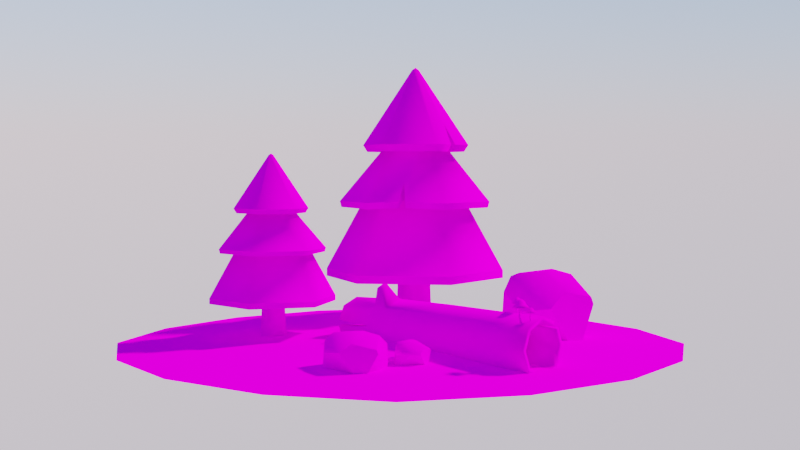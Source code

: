 # Source: Starting_Scene.blend  (saved by Blender 4.0.36; exported with 4.5.12 LTS)
import bpy
from mathutils import Matrix  # noqa: F401  (used for matrix-valued properties, if any)

bpy.ops.wm.read_factory_settings(use_empty=True)
scene = bpy.context.scene
scene.name = 'Scene'

# ---- collections
col_scene = bpy.data.collections.new('Scene'); scene.collection.children.link(col_scene)
col_assets = bpy.data.collections.new('Assets'); scene.collection.children.link(col_assets)

# ---- images (referenced by path relative to the original .blend; pixels are not part of the script)
import os
ASSET_DIR = os.environ.get("B2B_ASSET_DIR", "")  # directory of the original .blend (textures are referenced by path, not embedded)
HERE = os.path.dirname(os.path.abspath(__file__))  # packed textures are extracted next to this script under _unpacked/

def load_image(name, relpath, width, height, colorspace="sRGB"):
    """Load a texture the original file referenced (path relative to the .blend, or extracted next to this script)."""
    p = next((c for c in (os.path.join(HERE, relpath), os.path.join(ASSET_DIR, relpath)) if relpath and os.path.exists(c)), "")
    if p:
        img = bpy.data.images.load(p, check_existing=True)
        img.name = name
    else:  # same state as the original file: an image datablock whose file is absent (Cycles renders it pink)
        img = bpy.data.images.new(name, width, height)
        img.source = "FILE"
        img.filepath = "//" + (relpath or name)
    img.colorspace_settings.name = colorspace
    return img
img_scene_texture_png = load_image('Scene_Texture.png', 'Scene_Texture.png', 1024, 1024, 'sRGB')

# ---- materials (node trees are filled in below, after node groups)
mat_material = bpy.data.materials.new('Material')
mat_material.use_transparent_shadow = False

# ---- material node trees
mat_material.use_nodes = True; mat_material.node_tree.nodes.clear()
_N = mat_material.node_tree.nodes; _L = mat_material.node_tree.links
n0 = _N.new('ShaderNodeBsdfPrincipled'); n0.name = 'Principled BSDF'; n0.location = (10, 300)
n0.inputs[2].default_value = 1.0
n0.inputs[3].default_value = 1.45
n0.inputs[13].default_value = 0.0
n1 = _N.new('ShaderNodeOutputMaterial'); n1.name = 'Material Output'; n1.location = (300, 300)
n2 = _N.new('ShaderNodeTexImage'); n2.name = 'Image Texture'; n2.location = (-280, 280)
n2.image = img_scene_texture_png
_L.new(n0.outputs[0], n1.inputs[0])
_L.new(n2.outputs[0], n0.inputs[0])
n1.is_active_output = True

# ---- world
world_world = bpy.data.worlds.new('World'); scene.world = world_world
world_world.use_nodes = True; world_world.node_tree.nodes.clear()
_N = world_world.node_tree.nodes; _L = world_world.node_tree.links
n0 = _N.new('ShaderNodeOutputWorld'); n0.name = 'World Output'; n0.location = (300, 300)
n1 = _N.new('ShaderNodeTexSky'); n1.name = 'Sky Texture'; n1.location = (-3, 147)
n1.sky_type = 'PREETHAM'
n1.sun_direction = (-0.03077, 0.4154, 0.9091)
n1.turbidity = 2.1
n2 = _N.new('ShaderNodeBackground'); n2.name = 'Background'; n2.location = (10, 300)
n2.inputs[0].default_value = (0.797, 0.4408, 0.5756, 1.0)
_L.new(n1.outputs[0], n0.inputs[0])
n0.is_active_output = True
world_world.color = (0.05088, 0.05088, 0.05088)
world_world.use_sun_shadow = False
world_world.sun_shadow_jitter_overblur = 0.0

# ---- cameras
cam_camera = bpy.data.cameras.new('Camera')

# ---- lights
light_sun = bpy.data.lights.new('Sun', 'SUN')
light_sun.color = (1.0, 0.824, 0.5726)
light_sun.transmission_factor = 0.0
light_sun.angle = 0.06981
light_sun.energy = 7.0
light_sun.shadow_soft_size = 0.125

# ---- meshes
me_fir_tree_01 = bpy.data.meshes.new('Fir_Tree_01')
me_fir_tree_01.from_pydata([(0.0, 1.0, 0.2661), (-0.866, 0.5, 0.2661), (-0.866, -0.5, 0.2661), (8.742e-08, -1.0, 0.2661), (0.866, -0.5, 0.2661), (0.866, 0.5, 0.2661), (0.0, 1.0, 0.3367), (-0.866, 0.5, 0.3367), (-0.866, -0.5, 0.3367), (8.742e-08, -1.0, 0.3367), (0.866, -0.5, 0.3367), (0.866, 0.5, 0.3367), (1.062e-08, 0.5145, 1.047), (-0.4455, 0.2572, 1.047), (-0.4455, -0.2572, 1.047), (5.559e-08, -0.5145, 1.047), (0.4455, -0.2572, 1.047), (0.4455, 0.2572, 1.047), (-1.133e-09, 0.8296, 0.8986), (-0.7185, 0.4148, 0.8986), (-0.7185, -0.4148, 0.8986), (7.14e-08, -0.8296, 0.8986), (0.7185, -0.4148, 0.8986), (0.7185, 0.4148, 0.8986), (0.6982, -0.002033, 0.9097), (0.6982, -0.07935, 0.9097), (0.5732, -0.03531, 0.9779), (-0.004936, 0.8486, 0.9532), (-0.7396, 0.4245, 0.9532), (-0.7396, -0.4239, 0.9532), (-0.004936, -0.848, 0.9532), (0.7297, -0.4239, 0.9532), (0.7297, 0.4245, 0.9532), (0.709, -0.001786, 0.9645), (0.709, -0.08085, 0.9645), (0.5812, -0.03581, 1.13), (0.02342, 0.2941, 1.513), (-0.2144, 0.1568, 1.513), (-0.2144, -0.1179, 1.513), (0.02342, -0.2552, 1.513), (0.2613, -0.1179, 1.513), (0.2613, 0.1568, 1.513), (0.02342, 0.5649, 1.401), (-0.449, 0.2922, 1.401), (-0.449, -0.2533, 1.401), (0.02342, -0.5261, 1.401), (0.4959, -0.2533, 1.401), (0.4959, 0.2922, 1.401), (0.02342, 0.05754, 2.137), (-0.009586, 0.03848, 2.137), (-0.009586, 0.0003639, 2.137), (0.02342, -0.01869, 2.137), (0.05643, 0.0003639, 2.137), (0.05643, 0.03848, 2.137), (0.5377, -0.2775, 1.462), (0.5377, 0.3163, 1.462), (0.02342, -0.5744, 1.462), (-0.4909, 0.3163, 1.462), (-0.4909, -0.2775, 1.462), (0.02342, 0.6133, 1.462), (0.3163, 0.4442, 1.462), (0.2445, 0.4856, 1.462), (0.2186, 0.4523, 1.401), (0.2936, 0.4089, 1.401), (0.208, 0.3558, 1.645), (0.2062, 0.352, 1.446), (0.02342, 0.01942, 2.159), (3.008e-08, 0.16, 0.7435), (-0.1386, 0.08, 0.7435), (-0.1386, -0.08, 0.7435), (4.406e-08, -0.16, 0.7435), (0.1386, -0.08, 0.7435), (0.1386, 0.08, 0.7435), (2.88e-08, 0.2035, -0.19), (-0.1763, 0.1018, -0.19), (-0.1763, -0.1018, -0.19), (4.659e-08, -0.2035, -0.19), (0.1763, -0.1018, -0.19), (0.1763, 0.1018, -0.19)], [], [(5, 11, 10, 4), (3, 9, 8, 2), (1, 7, 6, 0), (0, 6, 11, 5), (4, 10, 9, 3), (2, 8, 7, 1), (11, 17, 16, 10), (9, 15, 14, 8), (7, 13, 12, 6), (6, 12, 17, 11), (10, 16, 15, 9), (8, 14, 13, 7), (16, 22, 21, 15), (14, 20, 19, 13), (16, 26, 25, 22), (15, 21, 20, 14), (13, 19, 18, 12), (12, 18, 23, 17), (17, 26, 16), (23, 24, 26, 17), (22, 31, 30, 21), (19, 28, 27, 18), (26, 35, 34, 25), (25, 34, 31, 22), (20, 29, 28, 19), (24, 33, 35, 26), (18, 27, 32, 23), (23, 32, 33, 24), (21, 30, 29, 20), (27, 36, 41, 32), (31, 40, 39, 30), (29, 38, 37, 28), (31, 34, 35, 40), (40, 35, 41), (30, 39, 38, 29), (28, 37, 36, 27), (33, 32, 41, 35), (41, 47, 46, 40), (39, 45, 44, 38), (37, 43, 42, 36), (36, 42, 62, 65, 63, 47, 41), (40, 46, 45, 39), (38, 44, 43, 37), (55, 53, 52, 54), (54, 52, 51, 56), (58, 50, 49, 57), (53, 55, 60, 64), (56, 51, 50, 58), (57, 49, 48, 59), (43, 57, 59, 42), (45, 56, 58, 44), (42, 59, 61, 62), (44, 58, 57, 43), (46, 54, 56, 45), (47, 55, 54, 46), (65, 64, 60, 63), (64, 65, 62, 61), (60, 55, 47, 63), (48, 66, 53), (51, 66, 50), (49, 66, 48), (53, 66, 52), (52, 66, 51), (50, 66, 49), (48, 53, 64), (59, 48, 64, 61), (1, 0, 67, 68), (0, 5, 72, 67), (4, 3, 70, 71), (2, 1, 68, 69), (5, 4, 71, 72), (3, 2, 69, 70), (68, 67, 73, 74), (67, 72, 78, 73), (71, 70, 76, 77), (69, 68, 74, 75), (72, 71, 77, 78), (70, 69, 75, 76)])
me_fir_tree_01.polygons.foreach_set('use_smooth', [True] * 78)
_k = set([(0, 1), (0, 5), (1, 2), (2, 3), (3, 4), (4, 5), (6, 7), (6, 11), (7, 8), (8, 9), (9, 10), (10, 11), (18, 19), (18, 23), (19, 20), (20, 21), (21, 22), (22, 25), (23, 24), (24, 26), (25, 26), (27, 28), (27, 32), (28, 29), (29, 30), (30, 31), (31, 34), (32, 33), (33, 35), (34, 35), (42, 43), (42, 62), (43, 44), (44, 45), (45, 46), (46, 47), (47, 63), (54, 55), (54, 56), (55, 60), (56, 58), (57, 58), (57, 59), (59, 61), (60, 64), (61, 64), (62, 65), (63, 65), (67, 68), (67, 72), (68, 69), (69, 70), (70, 71), (71, 72), (73, 74), (73, 78), (74, 75), (75, 76), (76, 77), (77, 78)])
me_fir_tree_01.attributes.new('sharp_edge', 'BOOLEAN', 'EDGE').data.foreach_set('value', [ (min(e.vertices), max(e.vertices)) in _k for e in me_fir_tree_01.edges])
_uv = me_fir_tree_01.uv_layers.new(name='UVMap')
_uv.uv.foreach_set('vector', [0.9049, 0.2652, 0.9049, 0.3271, 0.9589, 0.3271, 0.9589, 0.2652, 0.9255, 0.2652, 0.9255, 0.3271, 0.8382, 0.3271, 0.8382, 0.2652, 0.7843, 0.2652, 0.7843, 0.3271, 0.8176, 0.3271, 0.8176, 0.2652, 0.8176, 0.2652, 0.8176, 0.3271, 0.9049, 0.3271, 0.9049, 0.2652, 0.9589, 0.2652, 0.9589, 0.3271, 0.9255, 0.3271, 0.9255, 0.2652, 0.8382, 0.2652, 0.8382, 0.3271, 0.7843, 0.3271, 0.7843, 0.2652, 0.9049, 0.3271, 0.8887, 0.951, 0.9165, 0.951, 0.9589, 0.3271, 0.9255, 0.3271, 0.8993, 0.951, 0.8544, 0.951, 0.8382, 0.3271, 0.7843, 0.3271, 0.8267, 0.951, 0.8438, 0.951, 0.8176, 0.3271, 0.8176, 0.3271, 0.8438, 0.951, 0.8887, 0.951, 0.9049, 0.3271, 0.9589, 0.3271, 0.9165, 0.951, 0.8993, 0.951, 0.9255, 0.3271, 0.8382, 0.3271, 0.8544, 0.951, 0.8267, 0.951, 0.7843, 0.3271, 0.9441, 0.4424, 0.9843, 0.271, 0.9439, 0.271, 0.9191, 0.4424, 0.8535, 0.4424, 0.8381, 0.271, 0.7728, 0.271, 0.8129, 0.4424, 0.9441, 0.4424, 0.9396, 0.3623, 0.9558, 0.2838, 0.9843, 0.271, 0.9191, 0.4424, 0.9439, 0.271, 0.8381, 0.271, 0.8535, 0.4424, 0.8129, 0.4424, 0.7728, 0.271, 0.8132, 0.271, 0.838, 0.4424, 0.838, 0.4424, 0.8132, 0.271, 0.9189, 0.271, 0.9036, 0.4424, 0.0, 0.0, 0.0, 0.0, 0.0, 0.0, 0.9189, 0.271, 0.9497, 0.2838, 0.9396, 0.3623, 0.9036, 0.4424, 0.9843, 0.271, 0.9862, 0.3339, 0.9449, 0.3339, 0.9439, 0.271, 0.7728, 0.271, 0.7698, 0.3339, 0.8112, 0.3339, 0.8132, 0.271, 0.9396, 0.3623, 0.9405, 0.538, 0.957, 0.3469, 0.9558, 0.2838, 0.9558, 0.2838, 0.957, 0.3469, 0.9862, 0.3339, 0.9843, 0.271, 0.8381, 0.271, 0.8367, 0.3339, 0.7698, 0.3339, 0.7728, 0.271, 0.9497, 0.2838, 0.9508, 0.3469, 0.9405, 0.538, 0.9396, 0.3623, 0.8132, 0.271, 0.8112, 0.3339, 0.9193, 0.3339, 0.9189, 0.271, 0.9189, 0.271, 0.9193, 0.3339, 0.9508, 0.3469, 0.9497, 0.2838, 0.9439, 0.271, 0.9449, 0.3339, 0.8367, 0.3339, 0.8381, 0.271, 0.8112, 0.3339, 0.8577, 0.9785, 0.8928, 0.9785, 0.9193, 0.3339, 0.9862, 0.3339, 0.9144, 0.9785, 0.901, 0.9785, 0.9449, 0.3339, 0.8367, 0.3339, 0.866, 0.9785, 0.8444, 0.9785, 0.7698, 0.3339, 0.9862, 0.3339, 0.957, 0.3469, 0.9405, 0.538, 0.9144, 0.9785, 0.9144, 0.9785, 0.9405, 0.538, 0.8928, 0.9785, 0.9449, 0.3339, 0.901, 0.9785, 0.866, 0.9785, 0.8367, 0.3339, 0.7698, 0.3339, 0.8444, 0.9785, 0.8577, 0.9785, 0.8112, 0.3339, 0.9508, 0.3469, 0.9193, 0.3339, 0.8928, 0.9785, 0.9405, 0.538, 0.8549, 0.3827, 0.8351, 0.2817, 0.7705, 0.2817, 0.8223, 0.3827, 0.8424, 0.3827, 0.8104, 0.2817, 0.9149, 0.2817, 0.8951, 0.3827, 0.9276, 0.3827, 0.9795, 0.2817, 0.9396, 0.2817, 0.9075, 0.3827, 0.9075, 0.3827, 0.9396, 0.2817, 0.8964, 0.2817, 0.8864, 0.3218, 0.8798, 0.2817, 0.8351, 0.2817, 0.8549, 0.3827, 0.8223, 0.3827, 0.7705, 0.2817, 0.8104, 0.2817, 0.8424, 0.3827, 0.8951, 0.3827, 0.9149, 0.2817, 0.9795, 0.2817, 0.9276, 0.3827, 0.8315, 0.3365, 0.8722, 0.9459, 0.8677, 0.9459, 0.7612, 0.3365, 0.7612, 0.3365, 0.8677, 0.9459, 0.8705, 0.9459, 0.8046, 0.3365, 0.9184, 0.3365, 0.8778, 0.9459, 0.8823, 0.9459, 0.9888, 0.3365, 0.8722, 0.9459, 0.8315, 0.3365, 0.8805, 0.3365, 0.8866, 0.502, 0.8046, 0.3365, 0.8705, 0.9459, 0.8778, 0.9459, 0.9184, 0.3365, 0.9888, 0.3365, 0.8823, 0.9459, 0.8795, 0.9459, 0.9453, 0.3365, 0.9795, 0.2817, 0.9888, 0.3365, 0.9453, 0.3365, 0.9396, 0.2817, 0.8104, 0.2817, 0.8046, 0.3365, 0.9184, 0.3365, 0.9149, 0.2817, 0.9396, 0.2817, 0.9453, 0.3365, 0.8964, 0.3365, 0.8964, 0.2817, 0.9149, 0.2817, 0.9184, 0.3365, 0.9888, 0.3365, 0.9795, 0.2817, 0.7705, 0.2817, 0.7612, 0.3365, 0.8046, 0.3365, 0.8104, 0.2817, 0.8351, 0.2817, 0.8315, 0.3365, 0.7612, 0.3365, 0.7705, 0.2817, 0.8864, 0.3218, 0.8866, 0.502, 0.8805, 0.3365, 0.8798, 0.2817, 0.8866, 0.502, 0.8864, 0.3218, 0.8964, 0.2817, 0.8964, 0.3365, 0.8805, 0.3365, 0.8315, 0.3365, 0.8351, 0.2817, 0.8798, 0.2817, 0.8795, 0.9459, 0.875, 0.9664, 0.8722, 0.9459, 0.8705, 0.9459, 0.875, 0.9664, 0.8778, 0.9459, 0.8823, 0.9459, 0.875, 0.9664, 0.8795, 0.9459, 0.8722, 0.9459, 0.875, 0.9664, 0.8677, 0.9459, 0.8677, 0.9459, 0.875, 0.9664, 0.8705, 0.9459, 0.8778, 0.9459, 0.875, 0.9664, 0.8823, 0.9459, 0.8795, 0.9459, 0.8722, 0.9459, 0.8866, 0.502, 0.9453, 0.3365, 0.8795, 0.9459, 0.8866, 0.502, 0.8964, 0.3365, 0.7843, 0.2652, 0.8176, 0.2652, 0.8629, 0.6842, 0.8576, 0.6842, 0.8176, 0.2652, 0.9049, 0.2652, 0.8769, 0.6842, 0.8629, 0.6842, 0.9589, 0.2652, 0.9255, 0.2652, 0.8802, 0.6842, 0.8855, 0.6842, 0.8382, 0.2652, 0.7843, 0.2652, 0.8576, 0.6842, 0.8662, 0.6842, 0.9049, 0.2652, 0.9589, 0.2652, 0.8855, 0.6842, 0.8769, 0.6842, 0.9255, 0.2652, 0.8382, 0.2652, 0.8662, 0.6842, 0.8802, 0.6842, 0.1947, 0.1142, 0.1675, 0.1142, 0.1795, 0.9832, 0.214, 0.9832, 0.1675, 0.1142, 0.09632, 0.1142, 0.08893, 0.9832, 0.1795, 0.9832, 0.05234, 0.1142, 0.07952, 0.1142, 0.06755, 0.9832, 0.03297, 0.9832, 0.1507, 0.1142, 0.1947, 0.1142, 0.214, 0.9832, 0.1581, 0.9832, 0.09632, 0.1142, 0.05234, 0.1142, 0.03297, 0.9832, 0.08893, 0.9832, 0.07952, 0.1142, 0.1507, 0.1142, 0.1581, 0.9832, 0.06755, 0.9832])
me_fir_tree_01.materials.append(mat_material)
me_fir_tree_01.use_remesh_fix_poles = True
me_fir_tree_01.use_remesh_preserve_attributes = False
me_fir_tree_01.use_mirror_vertex_groups = False
me_fir_tree_01.update()
me_fir_tree_02 = bpy.data.meshes.new('Fir_Tree_02')
me_fir_tree_02.from_pydata([(0.0, 1.0, 0.2661), (-0.866, 0.5, 0.2661), (-0.866, -0.5, 0.2661), (8.742e-08, -1.0, 0.2661), (0.866, -0.5, 0.2661), (0.866, 0.5, 0.2661), (0.0, 1.0, 0.3367), (-0.866, 0.5, 0.3367), (-0.866, -0.5, 0.3367), (8.742e-08, -1.0, 0.3367), (0.866, -0.5, 0.3367), (0.866, 0.5, 0.3367), (1.062e-08, 0.5145, 1.047), (-0.4455, 0.2572, 1.047), (-0.4455, -0.2572, 1.047), (5.559e-08, -0.5145, 1.047), (0.4455, -0.2572, 1.047), (0.4455, 0.2572, 1.047), (-1.133e-09, 0.8296, 0.8986), (-0.7185, 0.4148, 0.8986), (-0.7185, -0.4148, 0.8986), (7.14e-08, -0.8296, 0.8986), (0.7185, -0.4148, 0.8986), (0.7185, 0.4148, 0.8986), (0.6982, -0.002033, 0.9097), (0.6982, -0.07935, 0.9097), (0.5732, -0.03531, 0.9779), (-0.004936, 0.8486, 0.9532), (-0.7396, 0.4245, 0.9532), (-0.7396, -0.4239, 0.9532), (-0.004936, -0.848, 0.9532), (0.7297, -0.4239, 0.9532), (0.7297, 0.4245, 0.9532), (0.709, -0.001786, 0.9645), (0.709, -0.08085, 0.9645), (0.5812, -0.03581, 1.13), (0.02342, 0.2941, 1.513), (-0.2144, 0.1568, 1.513), (-0.2144, -0.1179, 1.513), (0.02342, -0.2552, 1.513), (0.2613, -0.1179, 1.513), (0.2613, 0.1568, 1.513), (0.02342, 0.5649, 1.401), (-0.449, 0.2922, 1.401), (-0.449, -0.2533, 1.401), (0.02342, -0.5261, 1.401), (0.4959, -0.2533, 1.401), (0.4959, 0.2922, 1.401), (0.02342, 0.05754, 2.137), (-0.009586, 0.03848, 2.137), (-0.009586, 0.0003639, 2.137), (0.02342, -0.01869, 2.137), (0.05643, 0.0003639, 2.137), (0.05643, 0.03848, 2.137), (0.5377, -0.2775, 1.462), (0.5377, 0.3163, 1.462), (0.02342, -0.5744, 1.462), (-0.4909, 0.3163, 1.462), (-0.4909, -0.2775, 1.462), (0.02342, 0.6133, 1.462), (0.3163, 0.4442, 1.462), (0.2445, 0.4856, 1.462), (0.2186, 0.4523, 1.401), (0.2936, 0.4089, 1.401), (0.208, 0.3558, 1.645), (0.2062, 0.352, 1.446), (0.02342, 0.01942, 2.159), (3.008e-08, 0.16, 0.7435), (-0.1386, 0.08, 0.7435), (-0.1386, -0.08, 0.7435), (4.406e-08, -0.16, 0.7435), (0.1386, -0.08, 0.7435), (0.1386, 0.08, 0.7435), (2.88e-08, 0.2035, -0.19), (-0.1763, 0.1018, -0.19), (-0.1763, -0.1018, -0.19), (4.659e-08, -0.2035, -0.19), (0.1763, -0.1018, -0.19), (0.1763, 0.1018, -0.19)], [], [(5, 11, 10, 4), (3, 9, 8, 2), (1, 7, 6, 0), (0, 6, 11, 5), (4, 10, 9, 3), (2, 8, 7, 1), (11, 17, 16, 10), (9, 15, 14, 8), (7, 13, 12, 6), (6, 12, 17, 11), (10, 16, 15, 9), (8, 14, 13, 7), (16, 22, 21, 15), (14, 20, 19, 13), (16, 26, 25, 22), (15, 21, 20, 14), (13, 19, 18, 12), (12, 18, 23, 17), (17, 26, 16), (23, 24, 26, 17), (22, 31, 30, 21), (19, 28, 27, 18), (26, 35, 34, 25), (25, 34, 31, 22), (20, 29, 28, 19), (24, 33, 35, 26), (18, 27, 32, 23), (23, 32, 33, 24), (21, 30, 29, 20), (27, 36, 41, 32), (31, 40, 39, 30), (29, 38, 37, 28), (31, 34, 35, 40), (40, 35, 41), (30, 39, 38, 29), (28, 37, 36, 27), (33, 32, 41, 35), (41, 47, 46, 40), (39, 45, 44, 38), (37, 43, 42, 36), (36, 42, 62, 65, 63, 47, 41), (40, 46, 45, 39), (38, 44, 43, 37), (55, 53, 52, 54), (54, 52, 51, 56), (58, 50, 49, 57), (53, 55, 60, 64), (56, 51, 50, 58), (57, 49, 48, 59), (43, 57, 59, 42), (45, 56, 58, 44), (42, 59, 61, 62), (44, 58, 57, 43), (46, 54, 56, 45), (47, 55, 54, 46), (65, 64, 60, 63), (64, 65, 62, 61), (60, 55, 47, 63), (48, 66, 53), (51, 66, 50), (49, 66, 48), (53, 66, 52), (52, 66, 51), (50, 66, 49), (48, 53, 64), (59, 48, 64, 61), (1, 0, 67, 68), (0, 5, 72, 67), (4, 3, 70, 71), (2, 1, 68, 69), (5, 4, 71, 72), (3, 2, 69, 70), (68, 67, 73, 74), (67, 72, 78, 73), (71, 70, 76, 77), (69, 68, 74, 75), (72, 71, 77, 78), (70, 69, 75, 76)])
me_fir_tree_02.polygons.foreach_set('use_smooth', [True] * 78)
_k = set([(0, 1), (0, 5), (1, 2), (2, 3), (3, 4), (4, 5), (6, 7), (6, 11), (7, 8), (8, 9), (9, 10), (10, 11), (18, 19), (18, 23), (19, 20), (20, 21), (21, 22), (22, 25), (23, 24), (24, 26), (25, 26), (27, 28), (27, 32), (28, 29), (29, 30), (30, 31), (31, 34), (32, 33), (33, 35), (34, 35), (42, 43), (42, 62), (43, 44), (44, 45), (45, 46), (46, 47), (47, 63), (54, 55), (54, 56), (55, 60), (56, 58), (57, 58), (57, 59), (59, 61), (60, 64), (61, 64), (62, 65), (63, 65), (67, 68), (67, 72), (68, 69), (69, 70), (70, 71), (71, 72), (73, 74), (73, 78), (74, 75), (75, 76), (76, 77), (77, 78)])
me_fir_tree_02.attributes.new('sharp_edge', 'BOOLEAN', 'EDGE').data.foreach_set('value', [ (min(e.vertices), max(e.vertices)) in _k for e in me_fir_tree_02.edges])
_uv = me_fir_tree_02.uv_layers.new(name='UVMap')
_uv.uv.foreach_set('vector', [0.9049, 0.2652, 0.9049, 0.3271, 0.9589, 0.3271, 0.9589, 0.2652, 0.9255, 0.2652, 0.9255, 0.3271, 0.8382, 0.3271, 0.8382, 0.2652, 0.7843, 0.2652, 0.7843, 0.3271, 0.8176, 0.3271, 0.8176, 0.2652, 0.8176, 0.2652, 0.8176, 0.3271, 0.9049, 0.3271, 0.9049, 0.2652, 0.9589, 0.2652, 0.9589, 0.3271, 0.9255, 0.3271, 0.9255, 0.2652, 0.8382, 0.2652, 0.8382, 0.3271, 0.7843, 0.3271, 0.7843, 0.2652, 0.9049, 0.3271, 0.8887, 0.951, 0.9165, 0.951, 0.9589, 0.3271, 0.9255, 0.3271, 0.8993, 0.951, 0.8544, 0.951, 0.8382, 0.3271, 0.7843, 0.3271, 0.8267, 0.951, 0.8438, 0.951, 0.8176, 0.3271, 0.8176, 0.3271, 0.8438, 0.951, 0.8887, 0.951, 0.9049, 0.3271, 0.9589, 0.3271, 0.9165, 0.951, 0.8993, 0.951, 0.9255, 0.3271, 0.8382, 0.3271, 0.8544, 0.951, 0.8267, 0.951, 0.7843, 0.3271, 0.9441, 0.4424, 0.9843, 0.271, 0.9439, 0.271, 0.9191, 0.4424, 0.8535, 0.4424, 0.8381, 0.271, 0.7728, 0.271, 0.8129, 0.4424, 0.9441, 0.4424, 0.9396, 0.3623, 0.9558, 0.2838, 0.9843, 0.271, 0.9191, 0.4424, 0.9439, 0.271, 0.8381, 0.271, 0.8535, 0.4424, 0.8129, 0.4424, 0.7728, 0.271, 0.8132, 0.271, 0.838, 0.4424, 0.838, 0.4424, 0.8132, 0.271, 0.9189, 0.271, 0.9036, 0.4424, 0.0, 0.0, 0.0, 0.0, 0.0, 0.0, 0.9189, 0.271, 0.9497, 0.2838, 0.9396, 0.3623, 0.9036, 0.4424, 0.9843, 0.271, 0.9862, 0.3339, 0.9449, 0.3339, 0.9439, 0.271, 0.7728, 0.271, 0.7698, 0.3339, 0.8112, 0.3339, 0.8132, 0.271, 0.9396, 0.3623, 0.9405, 0.538, 0.957, 0.3469, 0.9558, 0.2838, 0.9558, 0.2838, 0.957, 0.3469, 0.9862, 0.3339, 0.9843, 0.271, 0.8381, 0.271, 0.8367, 0.3339, 0.7698, 0.3339, 0.7728, 0.271, 0.9497, 0.2838, 0.9508, 0.3469, 0.9405, 0.538, 0.9396, 0.3623, 0.8132, 0.271, 0.8112, 0.3339, 0.9193, 0.3339, 0.9189, 0.271, 0.9189, 0.271, 0.9193, 0.3339, 0.9508, 0.3469, 0.9497, 0.2838, 0.9439, 0.271, 0.9449, 0.3339, 0.8367, 0.3339, 0.8381, 0.271, 0.8112, 0.3339, 0.8577, 0.9785, 0.8928, 0.9785, 0.9193, 0.3339, 0.9862, 0.3339, 0.9144, 0.9785, 0.901, 0.9785, 0.9449, 0.3339, 0.8367, 0.3339, 0.866, 0.9785, 0.8444, 0.9785, 0.7698, 0.3339, 0.9862, 0.3339, 0.957, 0.3469, 0.9405, 0.538, 0.9144, 0.9785, 0.9144, 0.9785, 0.9405, 0.538, 0.8928, 0.9785, 0.9449, 0.3339, 0.901, 0.9785, 0.866, 0.9785, 0.8367, 0.3339, 0.7698, 0.3339, 0.8444, 0.9785, 0.8577, 0.9785, 0.8112, 0.3339, 0.9508, 0.3469, 0.9193, 0.3339, 0.8928, 0.9785, 0.9405, 0.538, 0.8549, 0.3827, 0.8351, 0.2817, 0.7705, 0.2817, 0.8223, 0.3827, 0.8424, 0.3827, 0.8104, 0.2817, 0.9149, 0.2817, 0.8951, 0.3827, 0.9276, 0.3827, 0.9795, 0.2817, 0.9396, 0.2817, 0.9075, 0.3827, 0.9075, 0.3827, 0.9396, 0.2817, 0.8964, 0.2817, 0.8864, 0.3218, 0.8798, 0.2817, 0.8351, 0.2817, 0.8549, 0.3827, 0.8223, 0.3827, 0.7705, 0.2817, 0.8104, 0.2817, 0.8424, 0.3827, 0.8951, 0.3827, 0.9149, 0.2817, 0.9795, 0.2817, 0.9276, 0.3827, 0.8315, 0.3365, 0.8722, 0.9459, 0.8677, 0.9459, 0.7612, 0.3365, 0.7612, 0.3365, 0.8677, 0.9459, 0.8705, 0.9459, 0.8046, 0.3365, 0.9184, 0.3365, 0.8778, 0.9459, 0.8823, 0.9459, 0.9888, 0.3365, 0.8722, 0.9459, 0.8315, 0.3365, 0.8805, 0.3365, 0.8866, 0.502, 0.8046, 0.3365, 0.8705, 0.9459, 0.8778, 0.9459, 0.9184, 0.3365, 0.9888, 0.3365, 0.8823, 0.9459, 0.8795, 0.9459, 0.9453, 0.3365, 0.9795, 0.2817, 0.9888, 0.3365, 0.9453, 0.3365, 0.9396, 0.2817, 0.8104, 0.2817, 0.8046, 0.3365, 0.9184, 0.3365, 0.9149, 0.2817, 0.9396, 0.2817, 0.9453, 0.3365, 0.8964, 0.3365, 0.8964, 0.2817, 0.9149, 0.2817, 0.9184, 0.3365, 0.9888, 0.3365, 0.9795, 0.2817, 0.7705, 0.2817, 0.7612, 0.3365, 0.8046, 0.3365, 0.8104, 0.2817, 0.8351, 0.2817, 0.8315, 0.3365, 0.7612, 0.3365, 0.7705, 0.2817, 0.8864, 0.3218, 0.8866, 0.502, 0.8805, 0.3365, 0.8798, 0.2817, 0.8866, 0.502, 0.8864, 0.3218, 0.8964, 0.2817, 0.8964, 0.3365, 0.8805, 0.3365, 0.8315, 0.3365, 0.8351, 0.2817, 0.8798, 0.2817, 0.8795, 0.9459, 0.875, 0.9664, 0.8722, 0.9459, 0.8705, 0.9459, 0.875, 0.9664, 0.8778, 0.9459, 0.8823, 0.9459, 0.875, 0.9664, 0.8795, 0.9459, 0.8722, 0.9459, 0.875, 0.9664, 0.8677, 0.9459, 0.8677, 0.9459, 0.875, 0.9664, 0.8705, 0.9459, 0.8778, 0.9459, 0.875, 0.9664, 0.8823, 0.9459, 0.8795, 0.9459, 0.8722, 0.9459, 0.8866, 0.502, 0.9453, 0.3365, 0.8795, 0.9459, 0.8866, 0.502, 0.8964, 0.3365, 0.7843, 0.2652, 0.8176, 0.2652, 0.8629, 0.6842, 0.8576, 0.6842, 0.8176, 0.2652, 0.9049, 0.2652, 0.8769, 0.6842, 0.8629, 0.6842, 0.9589, 0.2652, 0.9255, 0.2652, 0.8802, 0.6842, 0.8855, 0.6842, 0.8382, 0.2652, 0.7843, 0.2652, 0.8576, 0.6842, 0.8662, 0.6842, 0.9049, 0.2652, 0.9589, 0.2652, 0.8855, 0.6842, 0.8769, 0.6842, 0.9255, 0.2652, 0.8382, 0.2652, 0.8662, 0.6842, 0.8802, 0.6842, 0.1947, 0.1142, 0.1675, 0.1142, 0.1795, 0.9832, 0.214, 0.9832, 0.1675, 0.1142, 0.09632, 0.1142, 0.08893, 0.9832, 0.1795, 0.9832, 0.05234, 0.1142, 0.07952, 0.1142, 0.06755, 0.9832, 0.03297, 0.9832, 0.1507, 0.1142, 0.1947, 0.1142, 0.214, 0.9832, 0.1581, 0.9832, 0.09632, 0.1142, 0.05234, 0.1142, 0.03297, 0.9832, 0.08893, 0.9832, 0.07952, 0.1142, 0.1507, 0.1142, 0.1581, 0.9832, 0.06755, 0.9832])
me_fir_tree_02.materials.append(mat_material)
me_fir_tree_02.use_remesh_fix_poles = True
me_fir_tree_02.use_remesh_preserve_attributes = False
me_fir_tree_02.use_mirror_vertex_groups = False
me_fir_tree_02.update()
me_ground = bpy.data.meshes.new('Ground')
me_ground.from_pydata([(-0.6719, -0.6719, -0.02614), (0.6719, -0.6719, -0.02614), (-0.6719, 0.6719, -0.02614), (0.6719, 0.6719, -0.02614), (-0.8542, 0.3646, -0.02614), (-0.9167, 0.0, -0.02614), (-0.8542, -0.3646, -0.02614), (-0.3646, -0.8542, -0.02614), (0.0, -0.9167, -0.02614), (0.3646, -0.8542, -0.02614), (0.8542, -0.3646, -0.02614), (0.9167, 0.0, -0.02614), (0.8542, 0.3646, -0.02614), (0.3646, 0.8542, -0.02614), (0.0, 0.9167, -0.02614), (-0.3646, 0.8542, -0.02614), (-0.4306, -0.4306, -0.008705), (0.0, -0.4583, -1.294e-05), (0.4306, -0.4306, -0.008705), (-0.4583, -1.863e-09, -1.295e-05), (0.0, 2.794e-09, 0.02598), (0.4583, 0.0, -1.294e-05), (-0.4306, 0.4306, -0.008705), (0.0, 0.4583, -1.295e-05), (0.4306, 0.4306, -0.008705)], [], [(16, 17, 20, 19), (17, 18, 21, 20), (19, 20, 23, 22), (20, 21, 24, 23), (0, 7, 16, 6), (7, 8, 17, 16), (8, 9, 18, 17), (9, 1, 10, 18), (18, 10, 11, 21), (21, 11, 12, 24), (24, 12, 3, 13), (23, 24, 13, 14), (22, 23, 14, 15), (4, 22, 15, 2), (5, 19, 22, 4), (6, 16, 19, 5)])
me_ground.polygons.foreach_set('use_smooth', [True] * 16)
_uv = me_ground.uv_layers.new(name='UVMap')
_uv.uv.foreach_set('vector', [0.8233, 0.07236, 0.877, 0.06889, 0.877, 0.1261, 0.8198, 0.1261, 0.877, 0.06889, 0.9307, 0.07236, 0.9341, 0.1261, 0.877, 0.1261, 0.8198, 0.1261, 0.877, 0.1261, 0.877, 0.1832, 0.8233, 0.1798, 0.877, 0.1261, 0.9341, 0.1261, 0.9307, 0.1798, 0.877, 0.1832, 0.7932, 0.04226, 0.8315, 0.01953, 0.8233, 0.07236, 0.7704, 0.08059, 0.8315, 0.01953, 0.877, 0.01173, 0.877, 0.06889, 0.8233, 0.07236, 0.877, 0.01173, 0.9224, 0.01953, 0.9307, 0.07236, 0.877, 0.06889, 0.9224, 0.01953, 0.9608, 0.04226, 0.9835, 0.08059, 0.9307, 0.07236, 0.9307, 0.07236, 0.9835, 0.08059, 0.9913, 0.1261, 0.9341, 0.1261, 0.9341, 0.1261, 0.9913, 0.1261, 0.9835, 0.1715, 0.9307, 0.1798, 0.9307, 0.1798, 0.9835, 0.1715, 0.9608, 0.2098, 0.9224, 0.2326, 0.877, 0.1832, 0.9307, 0.1798, 0.9224, 0.2326, 0.877, 0.2404, 0.8233, 0.1798, 0.877, 0.1832, 0.877, 0.2404, 0.8315, 0.2326, 0.7704, 0.1715, 0.8233, 0.1798, 0.8315, 0.2326, 0.7932, 0.2098, 0.7626, 0.1261, 0.8198, 0.1261, 0.8233, 0.1798, 0.7704, 0.1715, 0.7704, 0.08059, 0.8233, 0.07236, 0.8198, 0.1261, 0.7626, 0.1261])
me_ground.materials.append(mat_material)
me_ground.use_remesh_fix_poles = True
me_ground.use_remesh_preserve_attributes = False
me_ground.use_mirror_vertex_groups = False
me_ground.update()
me_log = bpy.data.meshes.new('Log')
me_log.from_pydata([(1.314e-16, 0.4081, -4.309), (-2.608e-09, 0.3206, 4.309), (0.7071, 0.1153, -4.309), (0.6452, 0.05337, 4.309), (1.0, -0.5919, -4.309), (0.9125, -0.5919, 4.309), (0.576, -1.353, -4.309), (0.6452, -1.237, 4.309), (-8.742e-08, -1.592, -4.309), (-8.238e-08, -1.504, 4.309), (-0.7071, -1.299, -4.309), (-0.6452, -1.237, 4.309), (-1.0, -0.5919, -4.309), (-0.8458, -0.7529, 4.309), (-0.7071, 0.1153, -4.309), (-0.6452, 0.05337, 4.309), (-2.804e-17, 0.4081, -2.873), (0.1173, 0.3151, -0.264), (0.07868, 0.3078, 2.507), (0.7491, 0.03081, 2.438), (0.7951, 0.03436, -0.264), (0.7071, 0.1153, -2.873), (1.026, -0.6366, 2.438), (1.076, -0.6434, -0.264), (1.0, -0.5919, -2.873), (0.7491, -1.304, 2.438), (0.7951, -1.321, -0.264), (0.7071, -1.299, -2.873), (0.09404, -1.592, 2.155), (0.1173, -1.602, -0.264), (-8.742e-08, -1.592, -2.873), (-0.5768, -1.314, 2.155), (-0.5605, -1.321, -0.264), (-0.7071, -1.299, -2.873), (-0.8595, -0.6563, 2.756), (-0.8413, -0.6434, -0.264), (-1.0, -0.5919, -2.873), (-0.5924, 0.03334, 2.648), (-0.5605, 0.03436, -0.264), (-0.7071, 0.1153, -2.873), (0.7668, -1.155, -4.309), (0.06724, -1.567, 2.769), (-0.5948, -1.294, 2.721), (-0.3709, -2.13, 2.53), (-0.3611, -2.139, 2.306), (-0.6609, -2.01, 2.508), (-0.6545, -2.018, 2.306), (-0.8764, -0.5047, 4.309), (1.314e-16, 0.2581, -4.309), (0.001588, 0.1706, 4.31), (0.601, 0.00919, -4.309), (0.5405, -0.05388, 4.305), (0.85, -0.5919, -4.309), (0.7628, -0.5927, 4.3), (0.5186, -1.215, -4.309), (0.5397, -1.131, 4.299), (-8.742e-08, -1.442, -4.309), (0.001611, -1.354, 4.303), (-0.601, -1.193, -4.309), (-0.5379, -1.132, 4.309), (-0.85, -0.5919, -4.309), (-0.7072, -0.6955, 4.311), (-0.601, 0.00919, -4.309), (-0.538, -0.05142, 4.314), (0.0008057, 0.2582, -2.875), (0.1161, 0.1651, -0.2668), (0.07806, 0.1578, 2.507), (0.6426, -0.07477, 2.435), (0.6883, -0.07097, -0.2648), (0.6016, 0.008599, -2.873), (0.8757, -0.6362, 2.432), (0.9258, -0.643, -0.2632), (0.85, -0.5922, -2.871), (0.6429, -1.198, 2.432), (0.6885, -1.216, -0.2629), (0.6014, -1.193, -2.87), (0.04328, -1.438, 2.456), (0.116, -1.452, -0.2641), (0.0008193, -1.442, -2.872), (-0.4583, -1.232, 2.44), (-0.4553, -1.214, -0.2663), (-0.6005, -1.193, -2.875), (-0.7095, -0.6548, 2.759), (-0.6913, -0.6425, -0.268), (-0.8501, -0.5922, -2.877), (-0.4858, -0.07209, 2.651), (-0.4546, -0.07173, -0.2682), (-0.6009, 0.00946, -2.877), (0.6282, -1.098, -4.309), (-0.737, -0.5598, 4.315)], [], [(18, 1, 3, 19), (19, 3, 5, 22), (22, 5, 7, 25), (25, 7, 9, 41), (42, 31, 46, 45), (42, 11, 13, 34), (14, 39, 16, 0), (34, 47, 15, 37), (37, 15, 1, 18), (39, 38, 17, 16), (38, 37, 18, 17), (12, 36, 39, 14), (36, 35, 38, 39), (35, 34, 37, 38), (10, 33, 36, 12), (33, 32, 35, 36), (32, 31, 34, 35), (8, 30, 33, 10), (30, 29, 32, 33), (29, 28, 31, 32), (6, 27, 30, 8), (27, 26, 29, 30), (26, 25, 28, 29), (4, 24, 27, 40), (24, 23, 26, 27), (23, 22, 25, 26), (2, 21, 24, 4), (21, 20, 23, 24), (20, 19, 22, 23), (0, 16, 21, 2), (16, 17, 20, 21), (17, 18, 19, 20), (44, 43, 45, 46), (31, 28, 44, 46), (41, 42, 45, 43), (28, 41, 43, 44), (28, 25, 41), (31, 42, 34), (42, 41, 9, 11), (66, 67, 51, 49), (67, 70, 53, 51), (70, 73, 55, 53), (73, 76, 57, 55), (79, 82, 61, 59), (62, 48, 64, 87), (82, 85, 63, 89), (85, 66, 49, 63), (87, 64, 65, 86), (86, 65, 66, 85), (60, 62, 87, 84), (84, 87, 86, 83), (83, 86, 85, 82), (58, 60, 84, 81), (81, 84, 83, 80), (80, 83, 82, 79), (56, 58, 81, 78), (78, 81, 80, 77), (77, 80, 79, 76), (54, 56, 78, 75), (75, 78, 77, 74), (74, 77, 76, 73), (52, 88, 75, 72), (72, 75, 74, 71), (71, 74, 73, 70), (50, 52, 72, 69), (69, 72, 71, 68), (68, 71, 70, 67), (48, 50, 69, 64), (64, 69, 68, 65), (65, 68, 67, 66), (79, 59, 57, 76), (0, 2, 50, 48), (3, 1, 49, 51), (2, 4, 52, 50), (5, 3, 51, 53), (4, 40, 88, 52), (7, 5, 53, 55), (27, 6, 54, 75), (6, 8, 56, 54), (9, 7, 55, 57), (8, 10, 58, 56), (11, 9, 57, 59), (10, 12, 60, 58), (13, 11, 59, 61), (12, 14, 62, 60), (15, 47, 89, 63), (14, 0, 48, 62), (1, 15, 63, 49), (34, 13, 61, 82), (40, 27, 75, 88), (47, 34, 82, 89)])
me_log.polygons.foreach_set('use_smooth', [True] * 91)
_uv = me_log.uv_layers.new(name='UVMap')
_uv.uv.foreach_set('vector', [0.07005, 0.1396, 0.03142, 0.1355, 0.03142, 0.2211, 0.07152, 0.2283, 0.07152, 0.2283, 0.03142, 0.2211, 0.03142, 0.4278, 0.07152, 0.4421, 0.07152, 0.4421, 0.03142, 0.4278, 0.03142, 0.6345, 0.07152, 0.656, 0.07152, 0.656, 0.03142, 0.6345, 0.03142, 0.7201, 0.06444, 0.7402, 0.06545, 0.6527, 0.07759, 0.6592, 0.07435, 0.8846, 0.07002, 0.8823, 0.06545, 0.6527, 0.03142, 0.6345, 0.03142, 0.4794, 0.06471, 0.4484, 0.2161, 0.2012, 0.1853, 0.2012, 0.1853, 0.1074, 0.2161, 0.1074, 0.06471, 0.4484, 0.03142, 0.3999, 0.03142, 0.2211, 0.06702, 0.2275, 0.06702, 0.2275, 0.03142, 0.2211, 0.03142, 0.1355, 0.07005, 0.1396, 0.1853, 0.2012, 0.1294, 0.2272, 0.1294, 0.1372, 0.1853, 0.1074, 0.1294, 0.2272, 0.06702, 0.2275, 0.07005, 0.1396, 0.1294, 0.1372, 0.2161, 0.4278, 0.1853, 0.4278, 0.1853, 0.2012, 0.2161, 0.2012, 0.1853, 0.4278, 0.1294, 0.4443, 0.1294, 0.2272, 0.1853, 0.2012, 0.1294, 0.4443, 0.06471, 0.4484, 0.06702, 0.2275, 0.1294, 0.2272, 0.2161, 0.6543, 0.1853, 0.6543, 0.1853, 0.4278, 0.2161, 0.4278, 0.1853, 0.6543, 0.1294, 0.6615, 0.1294, 0.4443, 0.1853, 0.4278, 0.1294, 0.6615, 0.07759, 0.6592, 0.06471, 0.4484, 0.1294, 0.4443, 0.2161, 0.7482, 0.1853, 0.7482, 0.1853, 0.6543, 0.2161, 0.6543, 0.1853, 0.7482, 0.1294, 0.7514, 0.1294, 0.6615, 0.1853, 0.6543, 0.1294, 0.7514, 0.07759, 0.7482, 0.07759, 0.6592, 0.1294, 0.6615, 0.2161, 0.6717, 0.1853, 0.6543, 0.1853, 0.7482, 0.2161, 0.7482, 0.1853, 0.6543, 0.1294, 0.6615, 0.1294, 0.7514, 0.1853, 0.7482, 0.1294, 0.6615, 0.07152, 0.656, 0.07759, 0.7482, 0.1294, 0.7514, 0.2161, 0.4278, 0.1853, 0.4278, 0.1853, 0.6543, 0.2161, 0.6082, 0.1853, 0.4278, 0.1294, 0.4443, 0.1294, 0.6615, 0.1853, 0.6543, 0.1294, 0.4443, 0.07152, 0.4421, 0.07152, 0.656, 0.1294, 0.6615, 0.2161, 0.2012, 0.1853, 0.2012, 0.1853, 0.4278, 0.2161, 0.4278, 0.1853, 0.2012, 0.1294, 0.2272, 0.1294, 0.4443, 0.1853, 0.4278, 0.1294, 0.2272, 0.07152, 0.2283, 0.07152, 0.4421, 0.1294, 0.4443, 0.2161, 0.1074, 0.1853, 0.1074, 0.1853, 0.2012, 0.2161, 0.2012, 0.1853, 0.1074, 0.1294, 0.1372, 0.1294, 0.2272, 0.1853, 0.2012, 0.1294, 0.1372, 0.07005, 0.1396, 0.07152, 0.2283, 0.1294, 0.2272, 0.07435, 0.9235, 0.06955, 0.9206, 0.07002, 0.8823, 0.07435, 0.8846, 0.07759, 0.6592, 0.07759, 0.7482, 0.07435, 0.9235, 0.07435, 0.8846, 0.06444, 0.7402, 0.06545, 0.6527, 0.07002, 0.8823, 0.06955, 0.9206, 0.07759, 0.7482, 0.06444, 0.7402, 0.06955, 0.9206, 0.07435, 0.9235, 0.07759, 0.7482, 0.07152, 0.656, 0.06444, 0.7402, 0.07759, 0.6592, 0.06545, 0.6527, 0.06471, 0.4484, 0.06545, 0.6527, 0.06444, 0.7402, 0.03142, 0.7201, 0.03142, 0.6345, 0.07005, 0.1876, 0.07159, 0.2621, 0.03152, 0.2554, 0.0314, 0.1835, 0.07159, 0.2621, 0.07164, 0.442, 0.03161, 0.4281, 0.03152, 0.2554, 0.07164, 0.442, 0.07165, 0.6221, 0.03163, 0.6005, 0.03161, 0.4281, 0.07165, 0.6221, 0.07113, 0.699, 0.03155, 0.6721, 0.03163, 0.6005, 0.07148, 0.6329, 0.06464, 0.4479, 0.03137, 0.461, 0.03143, 0.6009, 0.2161, 0.2352, 0.2161, 0.1555, 0.1854, 0.1555, 0.1854, 0.2351, 0.06464, 0.4479, 0.06696, 0.2613, 0.03131, 0.2546, 0.03129, 0.4175, 0.06696, 0.2613, 0.07005, 0.1876, 0.0314, 0.1835, 0.03131, 0.2546, 0.1854, 0.2351, 0.1854, 0.1555, 0.1295, 0.1853, 0.1295, 0.2612, 0.1295, 0.2612, 0.1295, 0.1853, 0.07005, 0.1876, 0.06696, 0.2613, 0.2161, 0.4278, 0.2161, 0.2352, 0.1854, 0.2351, 0.1854, 0.4279, 0.1854, 0.4279, 0.1854, 0.2351, 0.1295, 0.2612, 0.1295, 0.444, 0.1295, 0.444, 0.1295, 0.2612, 0.06696, 0.2613, 0.06464, 0.4479, 0.2161, 0.6204, 0.2161, 0.4278, 0.1854, 0.4279, 0.1854, 0.6205, 0.1854, 0.6205, 0.1854, 0.4279, 0.1295, 0.444, 0.1295, 0.6272, 0.1295, 0.6272, 0.1295, 0.444, 0.06464, 0.4479, 0.07148, 0.6329, 0.2161, 0.7001, 0.2161, 0.6204, 0.1854, 0.6205, 0.1853, 0.7001, 0.1853, 0.7001, 0.1854, 0.6205, 0.1295, 0.6272, 0.1294, 0.7034, 0.1294, 0.7034, 0.1295, 0.6272, 0.07148, 0.6329, 0.07113, 0.699, 0.2161, 0.6273, 0.2161, 0.7001, 0.1853, 0.7001, 0.1853, 0.6203, 0.1853, 0.6203, 0.1853, 0.7001, 0.1294, 0.7034, 0.1294, 0.6277, 0.1294, 0.6277, 0.1294, 0.7034, 0.07113, 0.699, 0.07165, 0.6221, 0.2161, 0.4278, 0.2161, 0.5898, 0.1853, 0.6203, 0.1853, 0.4279, 0.1853, 0.4279, 0.1853, 0.6203, 0.1294, 0.6277, 0.1294, 0.4442, 0.1294, 0.4442, 0.1294, 0.6277, 0.07165, 0.6221, 0.07164, 0.442, 0.2161, 0.2352, 0.2161, 0.4278, 0.1853, 0.4279, 0.1853, 0.2354, 0.1853, 0.2354, 0.1853, 0.4279, 0.1294, 0.4442, 0.1294, 0.2609, 0.1294, 0.2609, 0.1294, 0.4442, 0.07164, 0.442, 0.07159, 0.2621, 0.2161, 0.1555, 0.2161, 0.2352, 0.1853, 0.2354, 0.1854, 0.1555, 0.1854, 0.1555, 0.1853, 0.2354, 0.1294, 0.2609, 0.1295, 0.1853, 0.1295, 0.1853, 0.1294, 0.2609, 0.07159, 0.2621, 0.07005, 0.1876, 0.07148, 0.6329, 0.03143, 0.6009, 0.03155, 0.6721, 0.07113, 0.699, 0.1268, 0.9468, 0.1443, 0.9541, 0.1417, 0.9567, 0.1268, 0.9505, 0.1428, 0.9556, 0.1268, 0.949, 0.1268, 0.9527, 0.1402, 0.9583, 0.1443, 0.9541, 0.1516, 0.9716, 0.1478, 0.9716, 0.1417, 0.9567, 0.1494, 0.9716, 0.1428, 0.9556, 0.1402, 0.9583, 0.1457, 0.9716, 0.1516, 0.9716, 0.1458, 0.9855, 0.1424, 0.9841, 0.1478, 0.9716, 0.1428, 0.9876, 0.1494, 0.9716, 0.1457, 0.9716, 0.1402, 0.9849, 0.1443, 0.9891, 0.1411, 0.9904, 0.1396, 0.987, 0.1417, 0.9864, 0.1411, 0.9904, 0.1268, 0.9963, 0.1268, 0.9926, 0.1396, 0.987, 0.1268, 0.9942, 0.1428, 0.9876, 0.1402, 0.9849, 0.1268, 0.9905, 0.1268, 0.9963, 0.1093, 0.9891, 0.1119, 0.9865, 0.1268, 0.9926, 0.1108, 0.9876, 0.1268, 0.9942, 0.1268, 0.9905, 0.1135, 0.985, 0.1093, 0.9891, 0.102, 0.9716, 0.1058, 0.9716, 0.1119, 0.9865, 0.1059, 0.9756, 0.1108, 0.9876, 0.1135, 0.985, 0.1093, 0.9741, 0.102, 0.9716, 0.1093, 0.9541, 0.1119, 0.9567, 0.1058, 0.9716, 0.1108, 0.9556, 0.1051, 0.9694, 0.1086, 0.9708, 0.1135, 0.9582, 0.1093, 0.9541, 0.1268, 0.9468, 0.1268, 0.9505, 0.1119, 0.9567, 0.1268, 0.949, 0.1108, 0.9556, 0.1135, 0.9582, 0.1268, 0.9527, 0.1055, 0.9732, 0.1059, 0.9756, 0.1093, 0.9741, 0.1092, 0.9731, 0.1458, 0.9855, 0.1443, 0.9891, 0.1417, 0.9864, 0.1424, 0.9841, 0.1051, 0.9694, 0.1055, 0.9732, 0.1092, 0.9731, 0.1086, 0.9708])
me_log.materials.append(mat_material)
me_log.use_remesh_fix_poles = True
me_log.use_remesh_preserve_attributes = False
me_log.use_mirror_vertex_groups = False
me_log.update()
me_mushroom_01 = bpy.data.meshes.new('Mushroom_01')
me_mushroom_01.from_pydata([(-0.07402, 0.08688, 1.508), (-0.1567, 0.02685, 1.508), (-0.1251, -0.07029, 1.508), (-0.02295, -0.07029, 1.508), (0.008611, 0.02685, 1.508), (-0.2199, 0.08688, 0.6062), (-0.3024, 0.02685, 0.6021), (-0.2709, -0.07029, 0.6036), (-0.1689, -0.07029, 0.6087), (-0.1374, 0.02685, 0.6103), (0.05501, 0.1415, -0.1624), (-0.06372, 0.04371, -0.2256), (-0.01837, -0.1144, -0.2015), (0.1284, -0.1144, -0.1233), (0.1737, 0.04371, -0.09911), (-0.1511, 0.5055, 1.668), (-0.04357, 0.7804, 1.41), (-0.2224, 0.1759, 1.477), (0.2563, 0.7159, 1.413), (0.09423, 0.7088, 1.363), (-0.04675, 0.1882, 2.099), (0.1663, 0.2901, 1.923), (0.2288, 0.4396, 1.667), (0.5062, 0.5527, 1.417), (0.4514, 0.1024, 1.678), (0.673, 0.3016, 1.41), (0.5582, 0.3889, 1.364), (0.3209, 0.07566, 1.908), (0.735, 0.007127, 1.417), (0.3825, -0.2846, 1.67), (0.6774, -0.2897, 1.408), (0.6576, -0.1593, 1.365), (0.219, 0.1049, 1.47), (0.1419, -0.04813, 2.086), (0.2582, -0.2086, 1.915), (0.5114, -0.5448, 1.408), (0.2604, -0.7169, 1.408), (0.3422, -0.6049, 1.364), (0.02135, -0.3631, 1.915), (0.05555, -0.5048, 1.67), (-0.03728, -0.7799, 1.408), (-0.05579, -0.1949, 2.081), (-0.1914, -0.3426, 1.902), (-0.3364, -0.7241, 1.408), (-0.1994, -0.7027, 1.364), (-0.3483, -0.2047, 1.92), (-0.3313, -0.4293, 1.67), (-0.5915, -0.5582, 1.408), (-0.7344, -0.2715, 1.365), (0.02834, -0.2702, 1.467), (-0.04675, -4.479e-07, 2.145), (-0.5198, -0.1963, 1.662), (-0.7636, -0.3072, 1.408), (-0.8266, -0.00947, 1.408), (-0.2356, -0.03757, 2.086), (-0.4115, 0.07255, 1.913), (-0.5482, 0.1017, 1.673), (-0.7709, 0.2897, 1.408), (-0.409, 0.3655, 1.66), (-0.6049, 0.5448, 1.408), (-0.2447, 0.3129, 1.913), (-0.352, 0.7195, 1.405), (-0.5657, 0.519, 1.366), (-0.1486, -0.08015, 1.493), (-0.04057, 0.3722, 1.901)], [], [(4, 3, 8, 9), (2, 1, 6, 7), (0, 4, 9, 5), (3, 2, 7, 8), (1, 0, 5, 6), (8, 7, 12, 13), (6, 5, 10, 11), (9, 8, 13, 14), (7, 6, 11, 12), (5, 9, 14, 10), (19, 32, 17), (64, 20, 21), (64, 21, 22), (64, 22, 15), (20, 50, 33), (26, 31, 32), (33, 34, 27), (24, 29, 28), (29, 35, 30), (63, 32, 49), (33, 50, 41), (39, 40, 36), (49, 44, 63), (41, 42, 38), (46, 47, 43), (41, 50, 54), (45, 51, 46), (54, 55, 45), (63, 48, 17), (56, 57, 53), (54, 50, 20), (60, 15, 58), (60, 20, 64), (15, 16, 61), (23, 26, 19, 18), (17, 32, 63), (16, 18, 19), (32, 19, 26), (18, 22, 23), (27, 21, 20, 33), (27, 24, 22, 21), (26, 23, 25), (28, 31, 26, 25), (23, 22, 24), (23, 24, 25), (25, 24, 28), (29, 24, 27, 34), (31, 28, 30), (37, 49, 32, 31), (28, 29, 30), (35, 37, 31, 30), (38, 34, 33, 41), (39, 29, 34, 38), (37, 35, 36), (36, 35, 29, 39), (40, 44, 37, 36), (49, 37, 44), (46, 39, 38, 42), (44, 40, 43), (43, 40, 39, 46), (45, 42, 41, 54), (47, 48, 44, 43), (52, 47, 46, 51), (42, 45, 46), (63, 44, 48), (53, 52, 51, 56), (48, 47, 52), (55, 56, 51, 45), (22, 18, 16, 15), (48, 52, 53), (57, 62, 48, 53), (17, 48, 62), (20, 60, 55, 54), (58, 56, 55, 60), (62, 57, 59), (59, 57, 56, 58), (61, 59, 58, 15), (19, 62, 61, 16), (62, 59, 61), (60, 64, 15), (62, 19, 17)])
me_mushroom_01.polygons.foreach_set('use_smooth', [True] * 81)
_uv = me_mushroom_01.uv_layers.new(name='UVMap')
_uv.uv.foreach_set('vector', [0.3648, 0.8859, 0.3617, 0.8859, 0.3476, 0.4569, 0.3507, 0.4577, 0.3518, 0.8859, 0.3488, 0.8859, 0.3347, 0.4537, 0.3378, 0.4545, 0.3568, 0.8859, 0.3648, 0.8859, 0.3507, 0.4577, 0.3427, 0.4557, 0.3617, 0.8859, 0.3518, 0.8859, 0.3378, 0.4545, 0.3476, 0.4569, 0.3488, 0.8859, 0.3568, 0.8859, 0.3427, 0.4557, 0.3347, 0.4537, 0.3476, 0.4569, 0.3378, 0.4545, 0.3621, 0.07025, 0.3763, 0.1076, 0.3347, 0.4537, 0.3427, 0.4557, 0.3692, 0.08891, 0.3578, 0.05872, 0.3507, 0.4577, 0.3476, 0.4569, 0.3763, 0.1076, 0.3807, 0.1191, 0.3378, 0.4545, 0.3347, 0.4537, 0.3578, 0.05872, 0.3621, 0.07025, 0.3427, 0.4557, 0.3507, 0.4577, 0.3807, 0.1191, 0.3692, 0.08891, 0.3976, 0.02471, 0.4097, 0.07203, 0.367, 0.07535, 0.3846, 0.2638, 0.384, 0.3515, 0.4046, 0.2734, 0.3846, 0.2638, 0.4046, 0.2734, 0.4106, 0.1597, 0.3846, 0.2638, 0.4106, 0.1597, 0.3739, 0.1601, 0.384, 0.3515, 0.384, 0.3721, 0.4022, 0.3462, 0.4424, 0.02508, 0.452, 0.02533, 0.4097, 0.07203, 0.4022, 0.3462, 0.4135, 0.2697, 0.4195, 0.2668, 0.4321, 0.1645, 0.4255, 0.1608, 0.4595, 0.04841, 0.4255, 0.1608, 0.4379, 0.04466, 0.454, 0.04466, 0.3742, 0.08238, 0.4097, 0.07203, 0.3913, 0.07057, 0.4022, 0.3462, 0.384, 0.3721, 0.3831, 0.3437, 0.3939, 0.1608, 0.3849, 0.04466, 0.4137, 0.04466, 0.3913, 0.07057, 0.3693, 0.02508, 0.3742, 0.08238, 0.3831, 0.3437, 0.37, 0.2642, 0.3906, 0.2697, 0.3565, 0.1608, 0.3314, 0.04466, 0.356, 0.04466, 0.3831, 0.3437, 0.384, 0.3721, 0.3658, 0.3461, 0.3549, 0.272, 0.3383, 0.1574, 0.3565, 0.1608, 0.3658, 0.3461, 0.3488, 0.2693, 0.3549, 0.272, 0.3742, 0.08238, 0.3176, 0.02523, 0.367, 0.07535, 0.3356, 0.1621, 0.3141, 0.04466, 0.3087, 0.04466, 0.3658, 0.3461, 0.384, 0.3721, 0.384, 0.3515, 0.3649, 0.2692, 0.3739, 0.1601, 0.349, 0.1564, 0.3649, 0.2692, 0.384, 0.3515, 0.3846, 0.2638, 0.3739, 0.1601, 0.3843, 0.04552, 0.3545, 0.04334, 0.4374, 0.04839, 0.4424, 0.02508, 0.3976, 0.02471, 0.4133, 0.04663, 0.367, 0.07535, 0.4097, 0.07203, 0.3742, 0.08238, 0.3843, 0.04552, 0.4133, 0.04663, 0.3976, 0.02471, 0.4097, 0.07203, 0.3976, 0.02471, 0.4424, 0.02508, 0.4133, 0.04663, 0.4106, 0.1597, 0.4374, 0.04839, 0.4195, 0.2668, 0.4046, 0.2734, 0.384, 0.3515, 0.4022, 0.3462, 0.4195, 0.2668, 0.4321, 0.1645, 0.4106, 0.1597, 0.4046, 0.2734, 0.4424, 0.02508, 0.4374, 0.04839, 0.4535, 0.04552, 0.4595, 0.04841, 0.452, 0.02533, 0.4424, 0.02508, 0.4535, 0.04552, 0.4374, 0.04839, 0.4106, 0.1597, 0.4321, 0.1645, 0.4374, 0.04839, 0.4321, 0.1645, 0.4535, 0.04552, 0.4535, 0.04552, 0.4321, 0.1645, 0.4595, 0.04841, 0.4255, 0.1608, 0.4321, 0.1645, 0.4195, 0.2668, 0.4135, 0.2697, 0.452, 0.02533, 0.4595, 0.04841, 0.454, 0.04466, 0.4216, 0.02508, 0.3913, 0.07057, 0.4097, 0.07203, 0.452, 0.02533, 0.4595, 0.04841, 0.4255, 0.1608, 0.454, 0.04466, 0.4379, 0.04466, 0.4216, 0.02508, 0.452, 0.02533, 0.454, 0.04466, 0.3906, 0.2697, 0.4135, 0.2697, 0.4022, 0.3462, 0.3831, 0.3437, 0.3939, 0.1608, 0.4255, 0.1608, 0.4135, 0.2697, 0.3906, 0.2697, 0.4216, 0.02508, 0.4379, 0.04466, 0.4137, 0.04466, 0.4137, 0.04466, 0.4379, 0.04466, 0.4255, 0.1608, 0.3939, 0.1608, 0.3849, 0.04466, 0.3693, 0.02508, 0.4216, 0.02508, 0.4137, 0.04466, 0.3913, 0.07057, 0.4216, 0.02508, 0.3693, 0.02508, 0.3565, 0.1608, 0.3939, 0.1608, 0.3906, 0.2697, 0.37, 0.2642, 0.3693, 0.02508, 0.3849, 0.04466, 0.356, 0.04466, 0.356, 0.04466, 0.3849, 0.04466, 0.3939, 0.1608, 0.3565, 0.1608, 0.3549, 0.272, 0.37, 0.2642, 0.3831, 0.3437, 0.3658, 0.3461, 0.3314, 0.04466, 0.3176, 0.02523, 0.3693, 0.02508, 0.356, 0.04466, 0.3148, 0.04466, 0.3314, 0.04466, 0.3565, 0.1608, 0.3383, 0.1574, 0.37, 0.2642, 0.3549, 0.272, 0.3565, 0.1608, 0.3742, 0.08238, 0.3693, 0.02508, 0.3176, 0.02523, 0.3087, 0.04466, 0.3148, 0.04466, 0.3383, 0.1574, 0.3356, 0.1621, 0.3176, 0.02523, 0.3314, 0.04466, 0.3148, 0.04466, 0.3488, 0.2693, 0.3356, 0.1621, 0.3383, 0.1574, 0.3549, 0.272, 0.4106, 0.1597, 0.4133, 0.04663, 0.3843, 0.04552, 0.3739, 0.1601, 0.3176, 0.02523, 0.3148, 0.04466, 0.3087, 0.04466, 0.3141, 0.04466, 0.3339, 0.02583, 0.3176, 0.02523, 0.3087, 0.04466, 0.367, 0.07535, 0.3176, 0.02523, 0.3339, 0.02583, 0.384, 0.3515, 0.3649, 0.2692, 0.3488, 0.2693, 0.3658, 0.3461, 0.349, 0.1564, 0.3356, 0.1621, 0.3488, 0.2693, 0.3649, 0.2692, 0.3339, 0.02583, 0.3141, 0.04466, 0.3301, 0.04466, 0.3301, 0.04466, 0.3141, 0.04466, 0.3356, 0.1621, 0.349, 0.1564, 0.3545, 0.04334, 0.3301, 0.04466, 0.349, 0.1564, 0.3739, 0.1601, 0.3976, 0.02471, 0.3339, 0.02583, 0.3545, 0.04334, 0.3843, 0.04552, 0.3339, 0.02583, 0.3301, 0.04466, 0.3545, 0.04334, 0.3649, 0.2692, 0.3846, 0.2638, 0.3739, 0.1601, 0.3339, 0.02583, 0.3976, 0.02471, 0.367, 0.07535])
me_mushroom_01.materials.append(mat_material)
me_mushroom_01.use_remesh_fix_poles = True
me_mushroom_01.use_remesh_preserve_attributes = False
me_mushroom_01.use_mirror_vertex_groups = False
me_mushroom_01.update()
me_mushroom_02 = bpy.data.meshes.new('Mushroom_02')
me_mushroom_02.from_pydata([(-0.07402, 0.08688, 1.508), (-0.1567, 0.02685, 1.508), (-0.1251, -0.07029, 1.508), (-0.02295, -0.07029, 1.508), (0.008611, 0.02685, 1.508), (-0.2199, 0.08688, 0.6062), (-0.3024, 0.02685, 0.6021), (-0.2709, -0.07029, 0.6036), (-0.1689, -0.07029, 0.6087), (-0.1374, 0.02685, 0.6103), (0.05501, 0.1415, -0.1624), (-0.06372, 0.04371, -0.2256), (-0.01837, -0.1144, -0.2015), (0.1284, -0.1144, -0.1233), (0.1737, 0.04371, -0.09911), (-0.1511, 0.5055, 1.668), (-0.04357, 0.7804, 1.41), (-0.2224, 0.1759, 1.477), (0.2563, 0.7159, 1.413), (0.09423, 0.7088, 1.363), (-0.04675, 0.1882, 2.099), (0.1663, 0.2901, 1.923), (0.2288, 0.4396, 1.667), (0.5062, 0.5527, 1.417), (0.4514, 0.1024, 1.678), (0.673, 0.3016, 1.41), (0.5582, 0.3889, 1.364), (0.3209, 0.07566, 1.908), (0.735, 0.007127, 1.417), (0.3825, -0.2846, 1.67), (0.6774, -0.2897, 1.408), (0.6576, -0.1593, 1.365), (0.219, 0.1049, 1.47), (0.1419, -0.04813, 2.086), (0.2582, -0.2086, 1.915), (0.5114, -0.5448, 1.408), (0.2604, -0.7169, 1.408), (0.3422, -0.6049, 1.364), (0.02135, -0.3631, 1.915), (0.05555, -0.5048, 1.67), (-0.03728, -0.7799, 1.408), (-0.05579, -0.1949, 2.081), (-0.1914, -0.3426, 1.902), (-0.3364, -0.7241, 1.408), (-0.1994, -0.7027, 1.364), (-0.3483, -0.2047, 1.92), (-0.3313, -0.4293, 1.67), (-0.5915, -0.5582, 1.408), (-0.7344, -0.2715, 1.365), (0.02834, -0.2702, 1.467), (-0.04675, -4.479e-07, 2.145), (-0.5198, -0.1963, 1.662), (-0.7636, -0.3072, 1.408), (-0.8266, -0.00947, 1.408), (-0.2356, -0.03757, 2.086), (-0.4115, 0.07255, 1.913), (-0.5482, 0.1017, 1.673), (-0.7709, 0.2897, 1.408), (-0.409, 0.3655, 1.66), (-0.6049, 0.5448, 1.408), (-0.2447, 0.3129, 1.913), (-0.352, 0.7195, 1.405), (-0.5657, 0.519, 1.366), (-0.1486, -0.08015, 1.493), (-0.04057, 0.3722, 1.901)], [], [(4, 3, 8, 9), (2, 1, 6, 7), (0, 4, 9, 5), (3, 2, 7, 8), (1, 0, 5, 6), (8, 7, 12, 13), (6, 5, 10, 11), (9, 8, 13, 14), (7, 6, 11, 12), (5, 9, 14, 10), (19, 32, 17), (64, 20, 21), (64, 21, 22), (64, 22, 15), (20, 50, 33), (26, 31, 32), (33, 34, 27), (24, 29, 28), (29, 35, 30), (63, 32, 49), (33, 50, 41), (39, 40, 36), (49, 44, 63), (41, 42, 38), (46, 47, 43), (41, 50, 54), (45, 51, 46), (54, 55, 45), (63, 48, 17), (56, 57, 53), (54, 50, 20), (60, 15, 58), (60, 20, 64), (15, 16, 61), (23, 26, 19, 18), (17, 32, 63), (16, 18, 19), (32, 19, 26), (18, 22, 23), (27, 21, 20, 33), (27, 24, 22, 21), (26, 23, 25), (28, 31, 26, 25), (23, 22, 24), (23, 24, 25), (25, 24, 28), (29, 24, 27, 34), (31, 28, 30), (37, 49, 32, 31), (28, 29, 30), (35, 37, 31, 30), (38, 34, 33, 41), (39, 29, 34, 38), (37, 35, 36), (36, 35, 29, 39), (40, 44, 37, 36), (49, 37, 44), (46, 39, 38, 42), (44, 40, 43), (43, 40, 39, 46), (45, 42, 41, 54), (47, 48, 44, 43), (52, 47, 46, 51), (42, 45, 46), (63, 44, 48), (53, 52, 51, 56), (48, 47, 52), (55, 56, 51, 45), (22, 18, 16, 15), (48, 52, 53), (57, 62, 48, 53), (17, 48, 62), (20, 60, 55, 54), (58, 56, 55, 60), (62, 57, 59), (59, 57, 56, 58), (61, 59, 58, 15), (19, 62, 61, 16), (62, 59, 61), (60, 64, 15), (62, 19, 17)])
me_mushroom_02.polygons.foreach_set('use_smooth', [True] * 81)
_uv = me_mushroom_02.uv_layers.new(name='UVMap')
_uv.uv.foreach_set('vector', [0.3648, 0.8859, 0.3617, 0.8859, 0.3476, 0.4569, 0.3507, 0.4577, 0.3518, 0.8859, 0.3488, 0.8859, 0.3347, 0.4537, 0.3378, 0.4545, 0.3568, 0.8859, 0.3648, 0.8859, 0.3507, 0.4577, 0.3427, 0.4557, 0.3617, 0.8859, 0.3518, 0.8859, 0.3378, 0.4545, 0.3476, 0.4569, 0.3488, 0.8859, 0.3568, 0.8859, 0.3427, 0.4557, 0.3347, 0.4537, 0.3476, 0.4569, 0.3378, 0.4545, 0.3621, 0.07025, 0.3763, 0.1076, 0.3347, 0.4537, 0.3427, 0.4557, 0.3692, 0.08891, 0.3578, 0.05872, 0.3507, 0.4577, 0.3476, 0.4569, 0.3763, 0.1076, 0.3807, 0.1191, 0.3378, 0.4545, 0.3347, 0.4537, 0.3578, 0.05872, 0.3621, 0.07025, 0.3427, 0.4557, 0.3507, 0.4577, 0.3807, 0.1191, 0.3692, 0.08891, 0.3976, 0.02471, 0.4097, 0.07203, 0.367, 0.07535, 0.3846, 0.2638, 0.384, 0.3515, 0.4046, 0.2734, 0.3846, 0.2638, 0.4046, 0.2734, 0.4106, 0.1597, 0.3846, 0.2638, 0.4106, 0.1597, 0.3739, 0.1601, 0.384, 0.3515, 0.384, 0.3721, 0.4022, 0.3462, 0.4424, 0.02508, 0.452, 0.02533, 0.4097, 0.07203, 0.4022, 0.3462, 0.4135, 0.2697, 0.4195, 0.2668, 0.4321, 0.1645, 0.4255, 0.1608, 0.4595, 0.04841, 0.4255, 0.1608, 0.4379, 0.04466, 0.454, 0.04466, 0.3742, 0.08238, 0.4097, 0.07203, 0.3913, 0.07057, 0.4022, 0.3462, 0.384, 0.3721, 0.3831, 0.3437, 0.3939, 0.1608, 0.3849, 0.04466, 0.4137, 0.04466, 0.3913, 0.07057, 0.3693, 0.02508, 0.3742, 0.08238, 0.3831, 0.3437, 0.37, 0.2642, 0.3906, 0.2697, 0.3565, 0.1608, 0.3314, 0.04466, 0.356, 0.04466, 0.3831, 0.3437, 0.384, 0.3721, 0.3658, 0.3461, 0.3549, 0.272, 0.3383, 0.1574, 0.3565, 0.1608, 0.3658, 0.3461, 0.3488, 0.2693, 0.3549, 0.272, 0.3742, 0.08238, 0.3176, 0.02523, 0.367, 0.07535, 0.3356, 0.1621, 0.3141, 0.04466, 0.3087, 0.04466, 0.3658, 0.3461, 0.384, 0.3721, 0.384, 0.3515, 0.3649, 0.2692, 0.3739, 0.1601, 0.349, 0.1564, 0.3649, 0.2692, 0.384, 0.3515, 0.3846, 0.2638, 0.3739, 0.1601, 0.3843, 0.04552, 0.3545, 0.04334, 0.4374, 0.04839, 0.4424, 0.02508, 0.3976, 0.02471, 0.4133, 0.04663, 0.367, 0.07535, 0.4097, 0.07203, 0.3742, 0.08238, 0.3843, 0.04552, 0.4133, 0.04663, 0.3976, 0.02471, 0.4097, 0.07203, 0.3976, 0.02471, 0.4424, 0.02508, 0.4133, 0.04663, 0.4106, 0.1597, 0.4374, 0.04839, 0.4195, 0.2668, 0.4046, 0.2734, 0.384, 0.3515, 0.4022, 0.3462, 0.4195, 0.2668, 0.4321, 0.1645, 0.4106, 0.1597, 0.4046, 0.2734, 0.4424, 0.02508, 0.4374, 0.04839, 0.4535, 0.04552, 0.4595, 0.04841, 0.452, 0.02533, 0.4424, 0.02508, 0.4535, 0.04552, 0.4374, 0.04839, 0.4106, 0.1597, 0.4321, 0.1645, 0.4374, 0.04839, 0.4321, 0.1645, 0.4535, 0.04552, 0.4535, 0.04552, 0.4321, 0.1645, 0.4595, 0.04841, 0.4255, 0.1608, 0.4321, 0.1645, 0.4195, 0.2668, 0.4135, 0.2697, 0.452, 0.02533, 0.4595, 0.04841, 0.454, 0.04466, 0.4216, 0.02508, 0.3913, 0.07057, 0.4097, 0.07203, 0.452, 0.02533, 0.4595, 0.04841, 0.4255, 0.1608, 0.454, 0.04466, 0.4379, 0.04466, 0.4216, 0.02508, 0.452, 0.02533, 0.454, 0.04466, 0.3906, 0.2697, 0.4135, 0.2697, 0.4022, 0.3462, 0.3831, 0.3437, 0.3939, 0.1608, 0.4255, 0.1608, 0.4135, 0.2697, 0.3906, 0.2697, 0.4216, 0.02508, 0.4379, 0.04466, 0.4137, 0.04466, 0.4137, 0.04466, 0.4379, 0.04466, 0.4255, 0.1608, 0.3939, 0.1608, 0.3849, 0.04466, 0.3693, 0.02508, 0.4216, 0.02508, 0.4137, 0.04466, 0.3913, 0.07057, 0.4216, 0.02508, 0.3693, 0.02508, 0.3565, 0.1608, 0.3939, 0.1608, 0.3906, 0.2697, 0.37, 0.2642, 0.3693, 0.02508, 0.3849, 0.04466, 0.356, 0.04466, 0.356, 0.04466, 0.3849, 0.04466, 0.3939, 0.1608, 0.3565, 0.1608, 0.3549, 0.272, 0.37, 0.2642, 0.3831, 0.3437, 0.3658, 0.3461, 0.3314, 0.04466, 0.3176, 0.02523, 0.3693, 0.02508, 0.356, 0.04466, 0.3148, 0.04466, 0.3314, 0.04466, 0.3565, 0.1608, 0.3383, 0.1574, 0.37, 0.2642, 0.3549, 0.272, 0.3565, 0.1608, 0.3742, 0.08238, 0.3693, 0.02508, 0.3176, 0.02523, 0.3087, 0.04466, 0.3148, 0.04466, 0.3383, 0.1574, 0.3356, 0.1621, 0.3176, 0.02523, 0.3314, 0.04466, 0.3148, 0.04466, 0.3488, 0.2693, 0.3356, 0.1621, 0.3383, 0.1574, 0.3549, 0.272, 0.4106, 0.1597, 0.4133, 0.04663, 0.3843, 0.04552, 0.3739, 0.1601, 0.3176, 0.02523, 0.3148, 0.04466, 0.3087, 0.04466, 0.3141, 0.04466, 0.3339, 0.02583, 0.3176, 0.02523, 0.3087, 0.04466, 0.367, 0.07535, 0.3176, 0.02523, 0.3339, 0.02583, 0.384, 0.3515, 0.3649, 0.2692, 0.3488, 0.2693, 0.3658, 0.3461, 0.349, 0.1564, 0.3356, 0.1621, 0.3488, 0.2693, 0.3649, 0.2692, 0.3339, 0.02583, 0.3141, 0.04466, 0.3301, 0.04466, 0.3301, 0.04466, 0.3141, 0.04466, 0.3356, 0.1621, 0.349, 0.1564, 0.3545, 0.04334, 0.3301, 0.04466, 0.349, 0.1564, 0.3739, 0.1601, 0.3976, 0.02471, 0.3339, 0.02583, 0.3545, 0.04334, 0.3843, 0.04552, 0.3339, 0.02583, 0.3301, 0.04466, 0.3545, 0.04334, 0.3649, 0.2692, 0.3846, 0.2638, 0.3739, 0.1601, 0.3339, 0.02583, 0.3976, 0.02471, 0.367, 0.07535])
me_mushroom_02.materials.append(mat_material)
me_mushroom_02.use_remesh_fix_poles = True
me_mushroom_02.use_remesh_preserve_attributes = False
me_mushroom_02.use_mirror_vertex_groups = False
me_mushroom_02.update()
me_mushroom_03 = bpy.data.meshes.new('Mushroom_03')
me_mushroom_03.from_pydata([(-0.07402, 0.08688, 1.508), (-0.1567, 0.02685, 1.508), (-0.1251, -0.07029, 1.508), (-0.02295, -0.07029, 1.508), (0.008611, 0.02685, 1.508), (-0.1565, 0.1696, 0.6313), (-0.239, 0.1096, 0.6272), (-0.2075, 0.01245, 0.6287), (-0.1055, 0.01245, 0.6338), (-0.07396, 0.1096, 0.6354), (0.05501, 0.1415, -0.1624), (-0.06372, 0.04371, -0.2256), (-0.01837, -0.1144, -0.2015), (0.1284, -0.1144, -0.1233), (0.1737, 0.04371, -0.09911), (-0.1511, 0.5055, 1.668), (-0.04357, 0.7804, 1.41), (-0.2224, 0.1759, 1.477), (0.2563, 0.7159, 1.413), (0.09423, 0.7088, 1.363), (-0.04675, 0.1882, 2.099), (0.1663, 0.2901, 1.923), (0.2288, 0.4396, 1.667), (0.5062, 0.5527, 1.417), (0.4514, 0.1024, 1.678), (0.673, 0.3016, 1.41), (0.5582, 0.3889, 1.364), (0.3209, 0.07566, 1.908), (0.735, 0.007127, 1.417), (0.3825, -0.2846, 1.67), (0.6774, -0.2897, 1.408), (0.6576, -0.1593, 1.365), (0.219, 0.1049, 1.47), (0.1419, -0.04813, 2.086), (0.2582, -0.2086, 1.915), (0.5114, -0.5448, 1.408), (0.2604, -0.7169, 1.408), (0.3422, -0.6049, 1.364), (0.02135, -0.3631, 1.915), (0.05555, -0.5048, 1.67), (-0.03728, -0.7799, 1.408), (-0.05579, -0.1949, 2.081), (-0.1914, -0.3426, 1.902), (-0.3364, -0.7241, 1.408), (-0.1994, -0.7027, 1.364), (-0.3483, -0.2047, 1.92), (-0.3313, -0.4293, 1.67), (-0.5915, -0.5582, 1.408), (-0.7344, -0.2715, 1.365), (0.02834, -0.2702, 1.467), (-0.04675, -4.479e-07, 2.145), (-0.5198, -0.1963, 1.662), (-0.7636, -0.3072, 1.408), (-0.8266, -0.00947, 1.408), (-0.2356, -0.03757, 2.086), (-0.4115, 0.07255, 1.913), (-0.5482, 0.1017, 1.673), (-0.7709, 0.2897, 1.408), (-0.409, 0.3655, 1.66), (-0.6049, 0.5448, 1.408), (-0.2447, 0.3129, 1.913), (-0.352, 0.7195, 1.405), (-0.5657, 0.519, 1.366), (-0.1486, -0.08015, 1.493), (-0.04057, 0.3722, 1.901)], [], [(4, 3, 8, 9), (2, 1, 6, 7), (0, 4, 9, 5), (3, 2, 7, 8), (1, 0, 5, 6), (8, 7, 12, 13), (6, 5, 10, 11), (9, 8, 13, 14), (7, 6, 11, 12), (5, 9, 14, 10), (19, 32, 17), (64, 20, 21), (64, 21, 22), (64, 22, 15), (20, 50, 33), (26, 31, 32), (33, 34, 27), (24, 29, 28), (29, 35, 30), (63, 32, 49), (33, 50, 41), (39, 40, 36), (49, 44, 63), (41, 42, 38), (46, 47, 43), (41, 50, 54), (45, 51, 46), (54, 55, 45), (63, 48, 17), (56, 57, 53), (54, 50, 20), (60, 15, 58), (60, 20, 64), (15, 16, 61), (23, 26, 19, 18), (17, 32, 63), (16, 18, 19), (32, 19, 26), (18, 22, 23), (27, 21, 20, 33), (27, 24, 22, 21), (26, 23, 25), (28, 31, 26, 25), (23, 22, 24), (23, 24, 25), (25, 24, 28), (29, 24, 27, 34), (31, 28, 30), (37, 49, 32, 31), (28, 29, 30), (35, 37, 31, 30), (38, 34, 33, 41), (39, 29, 34, 38), (37, 35, 36), (36, 35, 29, 39), (40, 44, 37, 36), (49, 37, 44), (46, 39, 38, 42), (44, 40, 43), (43, 40, 39, 46), (45, 42, 41, 54), (47, 48, 44, 43), (52, 47, 46, 51), (42, 45, 46), (63, 44, 48), (53, 52, 51, 56), (48, 47, 52), (55, 56, 51, 45), (22, 18, 16, 15), (48, 52, 53), (57, 62, 48, 53), (17, 48, 62), (20, 60, 55, 54), (58, 56, 55, 60), (62, 57, 59), (59, 57, 56, 58), (61, 59, 58, 15), (19, 62, 61, 16), (62, 59, 61), (60, 64, 15), (62, 19, 17)])
me_mushroom_03.polygons.foreach_set('use_smooth', [True] * 81)
_uv = me_mushroom_03.uv_layers.new(name='UVMap')
_uv.uv.foreach_set('vector', [0.3648, 0.8859, 0.3617, 0.8859, 0.3476, 0.4569, 0.3507, 0.4577, 0.3518, 0.8859, 0.3488, 0.8859, 0.3347, 0.4537, 0.3378, 0.4545, 0.3568, 0.8859, 0.3648, 0.8859, 0.3507, 0.4577, 0.3427, 0.4557, 0.3617, 0.8859, 0.3518, 0.8859, 0.3378, 0.4545, 0.3476, 0.4569, 0.3488, 0.8859, 0.3568, 0.8859, 0.3427, 0.4557, 0.3347, 0.4537, 0.3476, 0.4569, 0.3378, 0.4545, 0.3621, 0.07025, 0.3763, 0.1076, 0.3347, 0.4537, 0.3427, 0.4557, 0.3692, 0.08891, 0.3578, 0.05872, 0.3507, 0.4577, 0.3476, 0.4569, 0.3763, 0.1076, 0.3807, 0.1191, 0.3378, 0.4545, 0.3347, 0.4537, 0.3578, 0.05872, 0.3621, 0.07025, 0.3427, 0.4557, 0.3507, 0.4577, 0.3807, 0.1191, 0.3692, 0.08891, 0.3976, 0.02471, 0.4097, 0.07203, 0.367, 0.07535, 0.3846, 0.2638, 0.384, 0.3515, 0.4046, 0.2734, 0.3846, 0.2638, 0.4046, 0.2734, 0.4106, 0.1597, 0.3846, 0.2638, 0.4106, 0.1597, 0.3739, 0.1601, 0.384, 0.3515, 0.384, 0.3721, 0.4022, 0.3462, 0.4424, 0.02508, 0.452, 0.02533, 0.4097, 0.07203, 0.4022, 0.3462, 0.4135, 0.2697, 0.4195, 0.2668, 0.4321, 0.1645, 0.4255, 0.1608, 0.4595, 0.04841, 0.4255, 0.1608, 0.4379, 0.04466, 0.454, 0.04466, 0.3742, 0.08238, 0.4097, 0.07203, 0.3913, 0.07057, 0.4022, 0.3462, 0.384, 0.3721, 0.3831, 0.3437, 0.3939, 0.1608, 0.3849, 0.04466, 0.4137, 0.04466, 0.3913, 0.07057, 0.3693, 0.02508, 0.3742, 0.08238, 0.3831, 0.3437, 0.37, 0.2642, 0.3906, 0.2697, 0.3565, 0.1608, 0.3314, 0.04466, 0.356, 0.04466, 0.3831, 0.3437, 0.384, 0.3721, 0.3658, 0.3461, 0.3549, 0.272, 0.3383, 0.1574, 0.3565, 0.1608, 0.3658, 0.3461, 0.3488, 0.2693, 0.3549, 0.272, 0.3742, 0.08238, 0.3176, 0.02523, 0.367, 0.07535, 0.3356, 0.1621, 0.3141, 0.04466, 0.3087, 0.04466, 0.3658, 0.3461, 0.384, 0.3721, 0.384, 0.3515, 0.3649, 0.2692, 0.3739, 0.1601, 0.349, 0.1564, 0.3649, 0.2692, 0.384, 0.3515, 0.3846, 0.2638, 0.3739, 0.1601, 0.3843, 0.04552, 0.3545, 0.04334, 0.4374, 0.04839, 0.4424, 0.02508, 0.3976, 0.02471, 0.4133, 0.04663, 0.367, 0.07535, 0.4097, 0.07203, 0.3742, 0.08238, 0.3843, 0.04552, 0.4133, 0.04663, 0.3976, 0.02471, 0.4097, 0.07203, 0.3976, 0.02471, 0.4424, 0.02508, 0.4133, 0.04663, 0.4106, 0.1597, 0.4374, 0.04839, 0.4195, 0.2668, 0.4046, 0.2734, 0.384, 0.3515, 0.4022, 0.3462, 0.4195, 0.2668, 0.4321, 0.1645, 0.4106, 0.1597, 0.4046, 0.2734, 0.4424, 0.02508, 0.4374, 0.04839, 0.4535, 0.04552, 0.4595, 0.04841, 0.452, 0.02533, 0.4424, 0.02508, 0.4535, 0.04552, 0.4374, 0.04839, 0.4106, 0.1597, 0.4321, 0.1645, 0.4374, 0.04839, 0.4321, 0.1645, 0.4535, 0.04552, 0.4535, 0.04552, 0.4321, 0.1645, 0.4595, 0.04841, 0.4255, 0.1608, 0.4321, 0.1645, 0.4195, 0.2668, 0.4135, 0.2697, 0.452, 0.02533, 0.4595, 0.04841, 0.454, 0.04466, 0.4216, 0.02508, 0.3913, 0.07057, 0.4097, 0.07203, 0.452, 0.02533, 0.4595, 0.04841, 0.4255, 0.1608, 0.454, 0.04466, 0.4379, 0.04466, 0.4216, 0.02508, 0.452, 0.02533, 0.454, 0.04466, 0.3906, 0.2697, 0.4135, 0.2697, 0.4022, 0.3462, 0.3831, 0.3437, 0.3939, 0.1608, 0.4255, 0.1608, 0.4135, 0.2697, 0.3906, 0.2697, 0.4216, 0.02508, 0.4379, 0.04466, 0.4137, 0.04466, 0.4137, 0.04466, 0.4379, 0.04466, 0.4255, 0.1608, 0.3939, 0.1608, 0.3849, 0.04466, 0.3693, 0.02508, 0.4216, 0.02508, 0.4137, 0.04466, 0.3913, 0.07057, 0.4216, 0.02508, 0.3693, 0.02508, 0.3565, 0.1608, 0.3939, 0.1608, 0.3906, 0.2697, 0.37, 0.2642, 0.3693, 0.02508, 0.3849, 0.04466, 0.356, 0.04466, 0.356, 0.04466, 0.3849, 0.04466, 0.3939, 0.1608, 0.3565, 0.1608, 0.3549, 0.272, 0.37, 0.2642, 0.3831, 0.3437, 0.3658, 0.3461, 0.3314, 0.04466, 0.3176, 0.02523, 0.3693, 0.02508, 0.356, 0.04466, 0.3148, 0.04466, 0.3314, 0.04466, 0.3565, 0.1608, 0.3383, 0.1574, 0.37, 0.2642, 0.3549, 0.272, 0.3565, 0.1608, 0.3742, 0.08238, 0.3693, 0.02508, 0.3176, 0.02523, 0.3087, 0.04466, 0.3148, 0.04466, 0.3383, 0.1574, 0.3356, 0.1621, 0.3176, 0.02523, 0.3314, 0.04466, 0.3148, 0.04466, 0.3488, 0.2693, 0.3356, 0.1621, 0.3383, 0.1574, 0.3549, 0.272, 0.4106, 0.1597, 0.4133, 0.04663, 0.3843, 0.04552, 0.3739, 0.1601, 0.3176, 0.02523, 0.3148, 0.04466, 0.3087, 0.04466, 0.3141, 0.04466, 0.3339, 0.02583, 0.3176, 0.02523, 0.3087, 0.04466, 0.367, 0.07535, 0.3176, 0.02523, 0.3339, 0.02583, 0.384, 0.3515, 0.3649, 0.2692, 0.3488, 0.2693, 0.3658, 0.3461, 0.349, 0.1564, 0.3356, 0.1621, 0.3488, 0.2693, 0.3649, 0.2692, 0.3339, 0.02583, 0.3141, 0.04466, 0.3301, 0.04466, 0.3301, 0.04466, 0.3141, 0.04466, 0.3356, 0.1621, 0.349, 0.1564, 0.3545, 0.04334, 0.3301, 0.04466, 0.349, 0.1564, 0.3739, 0.1601, 0.3976, 0.02471, 0.3339, 0.02583, 0.3545, 0.04334, 0.3843, 0.04552, 0.3339, 0.02583, 0.3301, 0.04466, 0.3545, 0.04334, 0.3649, 0.2692, 0.3846, 0.2638, 0.3739, 0.1601, 0.3339, 0.02583, 0.3976, 0.02471, 0.367, 0.07535])
me_mushroom_03.materials.append(mat_material)
me_mushroom_03.use_remesh_fix_poles = True
me_mushroom_03.use_remesh_preserve_attributes = False
me_mushroom_03.use_mirror_vertex_groups = False
me_mushroom_03.update()
me_rock_01 = bpy.data.meshes.new('Rock_01')
me_rock_01.from_pydata([(-1.0, -1.0, 0.7081), (-0.1854, 0.03131, 1.49), (-1.0, -0.3508, 1.03), (-0.6953, 0.09988, 1.354), (-0.5549, 1.0, 0.9153), (1.0, -0.3593, -0.1387), (-0.1909, -1.0, -0.1387), (0.3348, -0.5483, 1.376), (-0.4072, -1.0, 0.9052), (0.0198, 1.0, -0.1387), (1.0, -0.1667, -0.1387), (0.2489, 0.2841, 1.444), (0.7243, -0.3435, 1.333), (1.0, -0.2315, 1.008), (0.2299, 1.0, 1.069), (1.0, 0.4561, 0.6301), (0.6003, 1.0, 0.7143), (-1.0, -1.0, 0.2363), (-0.4114, -1.0, -0.1387), (-0.6234, 1.0, 0.7561), (-0.2694, 1.0, -0.1387), (-1.0, 0.3466, 0.4368), (-1.0, 0.2115, 0.174), (-0.544, 0.6432, -0.1387)], [], [(2, 0, 8, 7, 1, 3), (11, 1, 7, 12), (14, 11, 12, 13, 15, 16), (11, 14, 4, 3, 1), (20, 9, 10, 5, 6, 18, 23), (9, 16, 15, 10), (20, 19, 4, 14, 16, 9), (10, 15, 13, 5), (7, 8, 6, 5, 13, 12), (6, 8, 0, 17, 18), (22, 23, 18, 17), (17, 0, 2, 21, 22), (22, 21, 19, 20, 23), (3, 4, 19, 21, 2)])
me_rock_01.polygons.foreach_set('use_smooth', [True] * 14)
_k = set([(0, 2), (0, 17), (2, 3), (3, 4), (4, 14), (4, 19), (9, 16), (9, 20), (10, 15), (13, 15), (14, 16), (15, 16), (19, 20)])
me_rock_01.attributes.new('sharp_edge', 'BOOLEAN', 'EDGE').data.foreach_set('value', [ (min(e.vertices), max(e.vertices)) in _k for e in me_rock_01.edges])
_uv = me_rock_01.uv_layers.new(name='UVMap')
_uv.uv.foreach_set('vector', [0.7013, 0.6887, 0.7334, 0.5074, 0.6954, 0.6293, 0.6253, 0.908, 0.63, 0.9629, 0.6593, 0.8772, 0.5875, 0.9674, 0.63, 0.9629, 0.6253, 0.908, 0.5883, 0.9105, 0.5484, 0.8073, 0.5875, 0.9674, 0.5883, 0.9105, 0.5619, 0.7656, 0.523, 0.604, 0.5214, 0.648, 0.5875, 0.9674, 0.5484, 0.8073, 0.5995, 0.6987, 0.6593, 0.8772, 0.63, 0.9629, 0.5735, 0.1915, 0.5543, 0.2036, 0.5508, 0.2034, 0.561, 0.1966, 0.674, 0.1241, 0.6887, 0.1149, 0.6106, 0.1674, 0.5543, 0.2036, 0.5214, 0.648, 0.523, 0.604, 0.5508, 0.2034, 0.5735, 0.1915, 0.603, 0.6174, 0.5995, 0.6987, 0.5484, 0.8073, 0.5214, 0.648, 0.5543, 0.2036, 0.5508, 0.2034, 0.523, 0.604, 0.5619, 0.7656, 0.561, 0.1966, 0.6253, 0.908, 0.6954, 0.6293, 0.674, 0.1241, 0.561, 0.1966, 0.5619, 0.7656, 0.5883, 0.9105, 0.674, 0.1241, 0.6954, 0.6293, 0.7334, 0.5074, 0.7303, 0.275, 0.6887, 0.1149, 0.6658, 0.2871, 0.6106, 0.1674, 0.6887, 0.1149, 0.7303, 0.275, 0.7303, 0.275, 0.7334, 0.5074, 0.7013, 0.6887, 0.6604, 0.4213, 0.6658, 0.2871, 0.6658, 0.2871, 0.6604, 0.4213, 0.603, 0.6174, 0.5735, 0.1915, 0.6106, 0.1674, 0.6593, 0.8772, 0.5995, 0.6987, 0.603, 0.6174, 0.6604, 0.4213, 0.7013, 0.6887])
me_rock_01.materials.append(mat_material)
me_rock_01.use_remesh_fix_poles = True
me_rock_01.use_remesh_preserve_attributes = False
me_rock_01.use_mirror_vertex_groups = False
me_rock_01.update()
me_rock_02 = bpy.data.meshes.new('Rock_02')
me_rock_02.from_pydata([(-1.0, -1.0, 0.7081), (-0.1854, 0.03131, 1.49), (-1.0, -0.3508, 1.03), (-0.6953, 0.09988, 1.354), (-0.5549, 1.0, 0.9153), (1.0, -0.3593, -0.1387), (-0.1909, -1.0, -0.1387), (0.3348, -0.5483, 1.376), (-0.4072, -1.0, 0.9052), (0.0198, 1.0, -0.1387), (1.0, -0.1667, -0.1387), (0.2489, 0.2841, 1.444), (0.7243, -0.3435, 1.333), (1.0, -0.2315, 1.008), (0.2299, 1.0, 1.069), (1.0, 0.4561, 0.6301), (0.6003, 1.0, 0.7143), (-1.0, -1.0, 0.2363), (-0.4114, -1.0, -0.1387), (-0.6234, 1.0, 0.7561), (-0.2694, 1.0, -0.1387), (-1.0, 0.3466, 0.4368), (-1.0, 0.2115, 0.174), (-0.544, 0.6432, -0.1387)], [], [(2, 0, 8, 7, 1, 3), (11, 1, 7, 12), (14, 11, 12, 13, 15, 16), (11, 14, 4, 3, 1), (20, 9, 10, 5, 6, 18, 23), (9, 16, 15, 10), (20, 19, 4, 14, 16, 9), (10, 15, 13, 5), (7, 8, 6, 5, 13, 12), (6, 8, 0, 17, 18), (22, 23, 18, 17), (17, 0, 2, 21, 22), (22, 21, 19, 20, 23), (3, 4, 19, 21, 2)])
me_rock_02.polygons.foreach_set('use_smooth', [True] * 14)
_k = set([(0, 2), (0, 17), (2, 3), (3, 4), (4, 14), (4, 19), (9, 16), (9, 20), (10, 15), (13, 15), (14, 16), (15, 16), (19, 20)])
me_rock_02.attributes.new('sharp_edge', 'BOOLEAN', 'EDGE').data.foreach_set('value', [ (min(e.vertices), max(e.vertices)) in _k for e in me_rock_02.edges])
_uv = me_rock_02.uv_layers.new(name='UVMap')
_uv.uv.foreach_set('vector', [0.7013, 0.6887, 0.7334, 0.5074, 0.6954, 0.6293, 0.6253, 0.908, 0.63, 0.9629, 0.6593, 0.8772, 0.5875, 0.9674, 0.63, 0.9629, 0.6253, 0.908, 0.5883, 0.9105, 0.5484, 0.8073, 0.5875, 0.9674, 0.5883, 0.9105, 0.5619, 0.7656, 0.523, 0.604, 0.5214, 0.648, 0.5875, 0.9674, 0.5484, 0.8073, 0.5995, 0.6987, 0.6593, 0.8772, 0.63, 0.9629, 0.5735, 0.1915, 0.5543, 0.2036, 0.5508, 0.2034, 0.561, 0.1966, 0.674, 0.1241, 0.6887, 0.1149, 0.6106, 0.1674, 0.5543, 0.2036, 0.5214, 0.648, 0.523, 0.604, 0.5508, 0.2034, 0.5735, 0.1915, 0.603, 0.6174, 0.5995, 0.6987, 0.5484, 0.8073, 0.5214, 0.648, 0.5543, 0.2036, 0.5508, 0.2034, 0.523, 0.604, 0.5619, 0.7656, 0.561, 0.1966, 0.6253, 0.908, 0.6954, 0.6293, 0.674, 0.1241, 0.561, 0.1966, 0.5619, 0.7656, 0.5883, 0.9105, 0.674, 0.1241, 0.6954, 0.6293, 0.7334, 0.5074, 0.7303, 0.275, 0.6887, 0.1149, 0.6658, 0.2871, 0.6106, 0.1674, 0.6887, 0.1149, 0.7303, 0.275, 0.7303, 0.275, 0.7334, 0.5074, 0.7013, 0.6887, 0.6604, 0.4213, 0.6658, 0.2871, 0.6658, 0.2871, 0.6604, 0.4213, 0.603, 0.6174, 0.5735, 0.1915, 0.6106, 0.1674, 0.6593, 0.8772, 0.5995, 0.6987, 0.603, 0.6174, 0.6604, 0.4213, 0.7013, 0.6887])
me_rock_02.materials.append(mat_material)
me_rock_02.use_remesh_fix_poles = True
me_rock_02.use_remesh_preserve_attributes = False
me_rock_02.use_mirror_vertex_groups = False
me_rock_02.update()
me_rock_03 = bpy.data.meshes.new('Rock_03')
me_rock_03.from_pydata([(-1.0, -1.0, 0.7081), (-0.1854, 0.03131, 1.49), (-1.0, -0.3508, 1.03), (-0.6953, 0.09988, 1.354), (-0.5549, 1.0, 0.9153), (1.0, -0.3593, -0.1387), (-0.1909, -1.0, -0.1387), (0.3348, -0.5483, 1.376), (-0.4072, -1.0, 0.9052), (0.0198, 1.0, -0.1387), (1.0, -0.1667, -0.1387), (0.2489, 0.2841, 1.444), (0.7243, -0.3435, 1.333), (1.0, -0.2315, 1.008), (0.2299, 1.0, 1.069), (1.0, 0.4561, 0.6301), (0.6003, 1.0, 0.7143), (-1.0, -1.0, 0.2363), (-0.4114, -1.0, -0.1387), (-0.6234, 1.0, 0.7561), (-0.2694, 1.0, -0.1387), (-1.0, 0.3466, 0.4368), (-1.0, 0.2115, 0.174), (-0.544, 0.6432, -0.1387)], [], [(2, 0, 8, 7, 1, 3), (11, 1, 7, 12), (14, 11, 12, 13, 15, 16), (11, 14, 4, 3, 1), (20, 9, 10, 5, 6, 18, 23), (9, 16, 15, 10), (20, 19, 4, 14, 16, 9), (10, 15, 13, 5), (7, 8, 6, 5, 13, 12), (6, 8, 0, 17, 18), (22, 23, 18, 17), (17, 0, 2, 21, 22), (22, 21, 19, 20, 23), (3, 4, 19, 21, 2)])
me_rock_03.polygons.foreach_set('use_smooth', [True] * 14)
_k = set([(0, 2), (0, 17), (2, 3), (3, 4), (4, 14), (4, 19), (9, 16), (9, 20), (10, 15), (13, 15), (14, 16), (15, 16), (19, 20)])
me_rock_03.attributes.new('sharp_edge', 'BOOLEAN', 'EDGE').data.foreach_set('value', [ (min(e.vertices), max(e.vertices)) in _k for e in me_rock_03.edges])
_uv = me_rock_03.uv_layers.new(name='UVMap')
_uv.uv.foreach_set('vector', [0.7013, 0.6887, 0.7334, 0.5074, 0.6954, 0.6293, 0.6253, 0.908, 0.63, 0.9629, 0.6593, 0.8772, 0.5875, 0.9674, 0.63, 0.9629, 0.6253, 0.908, 0.5883, 0.9105, 0.5484, 0.8073, 0.5875, 0.9674, 0.5883, 0.9105, 0.5619, 0.7656, 0.523, 0.604, 0.5214, 0.648, 0.5875, 0.9674, 0.5484, 0.8073, 0.5995, 0.6987, 0.6593, 0.8772, 0.63, 0.9629, 0.5735, 0.1915, 0.5543, 0.2036, 0.5508, 0.2034, 0.561, 0.1966, 0.674, 0.1241, 0.6887, 0.1149, 0.6106, 0.1674, 0.5543, 0.2036, 0.5214, 0.648, 0.523, 0.604, 0.5508, 0.2034, 0.5735, 0.1915, 0.603, 0.6174, 0.5995, 0.6987, 0.5484, 0.8073, 0.5214, 0.648, 0.5543, 0.2036, 0.5508, 0.2034, 0.523, 0.604, 0.5619, 0.7656, 0.561, 0.1966, 0.6253, 0.908, 0.6954, 0.6293, 0.674, 0.1241, 0.561, 0.1966, 0.5619, 0.7656, 0.5883, 0.9105, 0.674, 0.1241, 0.6954, 0.6293, 0.7334, 0.5074, 0.7303, 0.275, 0.6887, 0.1149, 0.6658, 0.2871, 0.6106, 0.1674, 0.6887, 0.1149, 0.7303, 0.275, 0.7303, 0.275, 0.7334, 0.5074, 0.7013, 0.6887, 0.6604, 0.4213, 0.6658, 0.2871, 0.6658, 0.2871, 0.6604, 0.4213, 0.603, 0.6174, 0.5735, 0.1915, 0.6106, 0.1674, 0.6593, 0.8772, 0.5995, 0.6987, 0.603, 0.6174, 0.6604, 0.4213, 0.7013, 0.6887])
me_rock_03.materials.append(mat_material)
me_rock_03.use_remesh_fix_poles = True
me_rock_03.use_remesh_preserve_attributes = False
me_rock_03.use_mirror_vertex_groups = False
me_rock_03.update()

# ---- objects
ob_camera = bpy.data.objects.new('Camera', cam_camera)
ob_sun = bpy.data.objects.new('Sun', light_sun)
ob_fir_tree_01 = bpy.data.objects.new('Fir_Tree_01', me_fir_tree_01)
ob_fir_tree_02 = bpy.data.objects.new('Fir_Tree_02', me_fir_tree_02)
ob_ground = bpy.data.objects.new('Ground', me_ground)
ob_log = bpy.data.objects.new('Log', me_log)
ob_mushroom_01 = bpy.data.objects.new('Mushroom_01', me_mushroom_01)
ob_mushroom_02 = bpy.data.objects.new('Mushroom_02', me_mushroom_02)
ob_mushroom_03 = bpy.data.objects.new('Mushroom_03', me_mushroom_03)
ob_rock_01 = bpy.data.objects.new('Rock_01', me_rock_01)
ob_rock_02 = bpy.data.objects.new('Rock_02', me_rock_02)
ob_rock_03 = bpy.data.objects.new('Rock_03', me_rock_03)

# ---- transforms, parenting, visibility, modifiers, constraints
ob_camera.location = (-28.49, -29.05, 6.462)
ob_camera.rotation_euler = (1.521, 0.00025, -0.7754)
ob_camera.lineart.crease_threshold = 0.0
ob_sun.location = (-1.264, -3.319, 33.67)
ob_sun.rotation_euler = (-0.3148, 0.7682, -0.9232)
ob_sun.lineart.crease_threshold = 0.0
ob_fir_tree_01.location = (-3.119, 3.549, 0.78)
ob_fir_tree_01.rotation_euler = (0.0, 0.0, -5.22)
ob_fir_tree_01.scale = (2.356, 2.356, 2.912)
ob_fir_tree_01.lineart.crease_threshold = 0.0
ob_fir_tree_02.location = (4.275, 3.549, 0.78)
ob_fir_tree_02.rotation_euler = (0.0, -0.0, -2.482)
ob_fir_tree_02.scale = (3.703, 3.703, 4.579)
ob_fir_tree_02.lineart.crease_threshold = 0.0
ob_ground.location = (-0.0212, -0.00611, 0.3668)
ob_ground.scale = (10.99, 10.99, 10.99)
ob_ground.lineart.crease_threshold = 0.0
ob_log.location = (-1.264, -3.319, 0.3169)
ob_log.rotation_euler = (-1.571, -2.22e-16, 2.22e-16)
ob_log.lineart.crease_threshold = 0.0
ob_mushroom_01.location = (-1.837, -7.21, 1.711)
ob_mushroom_01.scale = (0.3505, 0.3505, 0.3505)
ob_mushroom_01.lineart.crease_threshold = 0.0
ob_mushroom_02.location = (-1.047, -6.428, 1.827)
ob_mushroom_02.rotation_euler = (0.0, 0.0, -2.077)
ob_mushroom_02.scale = (0.2586, 0.2586, 0.2586)
ob_mushroom_02.lineart.crease_threshold = 0.0
ob_mushroom_03.location = (-1.583, -7.405, 1.747)
ob_mushroom_03.rotation_euler = (0.0, -0.0, -0.8655)
ob_mushroom_03.scale = (0.2069, 0.2069, 0.2069)
ob_mushroom_03.lineart.crease_threshold = 0.0
ob_rock_01.location = (-5.264, -3.319, 0.1714)
ob_rock_01.rotation_euler = (0.06018, -0.07105, 2.467)
ob_rock_01.scale = (1.0, 1.0, 0.84)
ob_rock_01.lineart.crease_threshold = 0.0
ob_rock_02.location = (-3.645, -4.105, 0.2992)
ob_rock_02.rotation_euler = (0.0, 0.0, 3.472)
ob_rock_02.scale = (0.5944, 0.5944, 0.4993)
ob_rock_02.lineart.crease_threshold = 0.0
ob_rock_03.location = (4.297, -3.319, 0.2995)
ob_rock_03.rotation_euler = (0.0, -0.0, 2.897)
ob_rock_03.scale = (1.61, 1.61, 1.654)
ob_rock_03.lineart.crease_threshold = 0.0

# ---- collection membership
col_scene.objects.link(ob_camera)
col_scene.objects.link(ob_sun)
col_assets.objects.link(ob_fir_tree_01)
col_assets.objects.link(ob_fir_tree_02)
col_assets.objects.link(ob_ground)
col_assets.objects.link(ob_log)
col_assets.objects.link(ob_mushroom_01)
col_assets.objects.link(ob_mushroom_02)
col_assets.objects.link(ob_mushroom_03)
col_assets.objects.link(ob_rock_01)
col_assets.objects.link(ob_rock_02)
col_assets.objects.link(ob_rock_03)

# ---- scene / render settings (as saved in the file)
scene.camera = ob_camera
scene.frame_start = 1; scene.frame_end = 250; scene.frame_set(1)
scene.render.engine = 'BLENDER_EEVEE_NEXT'
scene.cycles.samples = 128
scene.cycles.sampling_pattern = 'TABULATED_SOBOL'
scene.cycles.use_adaptive_sampling = False
scene.cycles.use_light_tree = False
scene.eevee.taa_render_samples = 128
scene.eevee.use_gtao = True
scene.view_settings.view_transform = 'Filmic'
bpy.context.view_layer.update()
